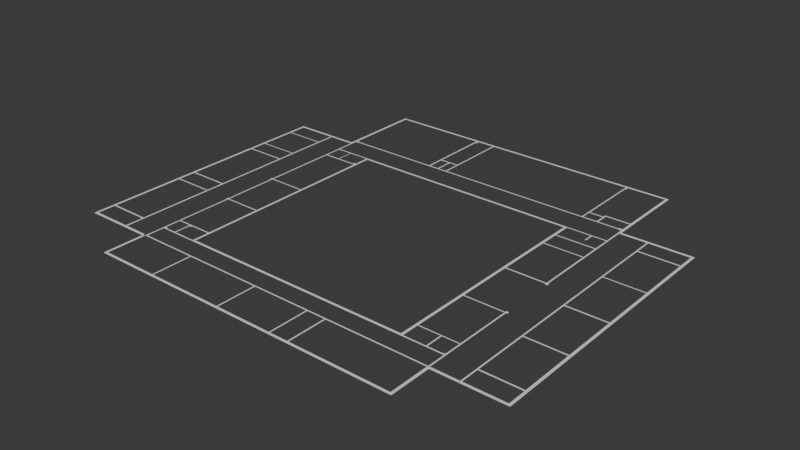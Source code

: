 # Source: school.blend  (saved by Blender 4.2.66; exported with 4.5.12 LTS)
import bpy
from mathutils import Matrix  # noqa: F401  (used for matrix-valued properties, if any)

bpy.ops.wm.read_factory_settings(use_empty=True)
scene = bpy.context.scene
scene.name = 'Scene'

# ---- collections
col_collection = bpy.data.collections.new('Collection'); scene.collection.children.link(col_collection)
col_collection_2 = bpy.data.collections.new('Collection 2'); scene.collection.children.link(col_collection_2)

# ---- world
world_world = bpy.data.worlds.new('World'); scene.world = world_world
world_world.use_nodes = True; world_world.node_tree.nodes.clear()
_N = world_world.node_tree.nodes; _L = world_world.node_tree.links
n0 = _N.new('ShaderNodeOutputWorld'); n0.name = 'World Output'; n0.location = (300, 300)
n1 = _N.new('ShaderNodeBackground'); n1.name = 'Background'; n1.location = (10, 300)
n1.inputs[0].default_value = (0.05088, 0.05088, 0.05088, 1.0)
_L.new(n1.outputs[0], n0.inputs[0])
n0.is_active_output = True
world_world.color = (0.05088, 0.05088, 0.05088)
world_world.sun_shadow_jitter_overblur = 0.0

# ---- meshes
me_plane_003 = bpy.data.meshes.new('Plane.003')
me_plane_003.from_pydata([(-0.7857, 0.8277, 0.0), (0.02945, 0.8277, 0.0), (-0.7857, 1.0, 0.0), (0.02945, 1.0, 0.0), (-0.9975, 0.8227, 0.0), (-1.013, 1.0, 0.0), (-0.7857, 1.328, 0.0), (-1.013, 1.328, 0.0), (0.7605, 0.8277, 0.0), (0.7605, 1.0, 0.0), (6.735, 0.8277, 0.0), (6.735, 1.0, 0.0), (6.896, 0.8277, 0.0), (6.896, 1.0, 0.0), (7.438, 0.8277, 0.0), (7.438, 1.0, 0.0), (8.206, 0.8277, 0.0), (8.206, 1.0, 0.0), (16.94, 0.8277, 0.0), (16.94, 1.0, 0.0), (17.1, 0.8277, 0.0), (17.1, 1.0, 0.0), (17.52, 0.8277, 0.0), (17.52, 1.0, 0.0), (18.3, 0.8277, 0.0), (18.3, 1.0, 0.0), (24.57, 0.8277, 0.0), (24.57, 1.0, 0.0), (24.73, 0.8277, 0.0), (24.73, 1.0, 0.0), (25.3, 0.8277, 0.0), (25.3, 1.0, 0.0), (26.07, 0.8277, 0.0), (26.07, 1.0, 0.0), (27.09, 0.8277, 0.0), (27.09, 1.0, 0.0), (27.27, 0.8277, 0.0), (27.27, 1.0, 0.0), (27.46, 0.8277, 0.0), (27.46, 1.0, 0.0), (28.2, 0.8277, 0.0), (28.2, 1.0, 0.0), (38.92, 0.8277, 0.0), (38.92, 1.0, 0.0), (39.71, 0.8277, 0.0), (39.71, 1.0, 0.0), (40.21, 0.8277, 0.0), (40.21, 1.0, 0.0), (40.63, 0.8277, 0.0), (40.63, 1.0, 0.0), (40.21, 0.6696, 0.0), (40.63, 0.6696, 0.0), (40.21, 0.5383, 0.0), (40.56, 0.5383, 0.0), (40.21, -4.423, 0.0), (40.56, -4.423, 0.0), (40.21, -4.748, 0.0), (40.56, -4.748, 0.0), (39.75, -4.423, 0.0), (39.75, -4.748, 0.0), (37.7, -4.423, 0.0), (37.7, -4.748, 0.0), (37.17, -4.423, 0.0), (37.17, -4.748, 0.0), (35.17, -4.423, 0.0), (35.17, -4.748, 0.0), (34.63, -4.423, 0.0), (34.63, -4.748, 0.0), (32.6, -4.423, 0.0), (32.6, -4.748, 0.0), (32.05, -4.423, 0.0), (32.05, -4.748, 0.0), (30.04, -4.423, 0.0), (30.04, -4.748, 0.0), (29.49, -4.423, 0.0), (29.49, -4.748, 0.0), (27.45, -4.423, 0.0), (27.45, -4.748, 0.0), (27.26, -4.423, 0.0), (27.26, -4.748, 0.0), (27.09, -4.423, 0.0), (27.09, -4.748, 0.0), (26.96, -4.423, 0.0), (26.96, -4.748, 0.0), (24.91, -4.423, 0.0), (24.91, -4.748, 0.0), (24.75, -4.423, 0.0), (24.75, -4.748, 0.0), (24.56, -4.423, 0.0), (24.56, -4.748, 0.0), (24.38, -4.423, 0.0), (24.38, -4.748, 0.0), (22.36, -4.423, 0.0), (22.36, -4.748, 0.0), (21.8, -4.423, 0.0), (21.8, -4.748, 0.0), (19.78, -4.423, 0.0), (19.78, -4.748, 0.0), (19.26, -4.423, 0.0), (19.26, -4.748, 0.0), (17.22, -4.423, 0.0), (17.22, -4.748, 0.0), (17.13, -4.423, 0.0), (17.13, -4.748, 0.0), (16.94, -4.423, 0.0), (16.94, -4.748, 0.0), (16.7, -4.423, 0.0), (16.7, -4.748, 0.0), (14.67, -4.423, 0.0), (14.67, -4.748, 0.0), (14.14, -4.423, 0.0), (14.14, -4.748, 0.0), (12.11, -4.423, 0.0), (12.11, -4.748, 0.0), (11.57, -4.423, 0.0), (11.57, -4.748, 0.0), (9.532, -4.423, 0.0), (9.532, -4.748, 0.0), (9.007, -4.423, 0.0), (9.007, -4.748, 0.0), (6.969, -4.423, 0.0), (6.969, -4.748, 0.0), (6.885, -4.423, 0.0), (6.885, -4.748, 0.0), (6.717, -4.423, 0.0), (6.717, -4.748, 0.0), (6.433, -4.423, 0.0), (6.433, -4.748, 0.0), (4.406, -4.423, 0.0), (4.406, -4.748, 0.0), (3.902, -4.423, 0.0), (3.902, -4.748, 0.0), (1.864, -4.423, 0.0), (1.864, -4.748, 0.0), (1.318, -4.423, 0.0), (1.318, -4.748, 0.0), (-0.6884, -4.423, 0.0), (-0.6884, -4.748, 0.0), (-0.9825, -4.423, 0.0), (-0.9825, -4.748, 0.0), (-1.298, -4.423, 0.0), (-1.298, -4.748, 0.0), (-0.9825, 0.6505, 0.0), (-1.298, 0.6505, 0.0), (-0.9825, 0.6505, 0.0), (-1.298, 0.6505, 0.0), (-0.9825, 0.8227, 0.0), (-1.298, 0.6505, 0.0), (-0.9975, 1.0, 0.0), (-1.298, 1.0, 0.0), (-1.392, 0.6505, 0.0), (-1.392, 1.0, 0.0), (-4.412, 0.6505, 0.0), (-4.412, 1.0, 0.0), (-4.544, 0.6505, 0.0), (-4.544, 1.0, 0.0), (-4.754, 0.6505, 0.0), (-4.754, 1.0, 0.0), (-9.979, 0.6505, 0.0), (-9.979, 1.0, 0.0), (-10.29, 0.6505, 0.0), (-10.29, 1.0, 0.0), (-9.979, 1.07, 0.0), (-10.29, 1.07, 0.0), (-9.979, 3.057, 0.0), (-10.29, 3.057, 0.0), (-9.979, 3.381, 0.0), (-10.29, 3.381, 0.0), (-9.979, 3.538, 0.0), (-10.29, 3.538, 0.0), (-9.979, 3.6, 0.0), (-10.29, 3.6, 0.0), (-9.979, 3.6, 0.0), (-10.29, 3.6, 0.0), (-9.979, 5.604, 0.0), (-10.29, 5.604, 0.0), (-9.979, 5.604, 0.0), (-10.29, 5.604, 0.0), (-9.979, 6.098, 0.0), (-10.29, 6.098, 0.0), (-9.979, 8.115, 0.0), (-10.29, 8.115, 0.0), (-9.979, 8.619, 0.0), (-10.29, 8.619, 0.0), (-9.979, 10.65, 0.0), (-10.29, 10.65, 0.0), (-9.979, 11.13, 0.0), (-10.29, 11.13, 0.0), (-9.979, 13.16, 0.0), (-10.29, 13.16, 0.0), (-9.979, 13.38, 0.0), (-10.29, 13.38, 0.0), (-9.979, 13.54, 0.0), (-10.29, 13.54, 0.0), (-9.979, 13.67, 0.0), (-10.29, 13.67, 0.0), (-9.979, 15.69, 0.0), (-10.29, 15.69, 0.0), (-9.979, 15.88, 0.0), (-10.29, 15.88, 0.0), (-9.979, 16.07, 0.0), (-10.29, 16.07, 0.0), (-9.979, 16.19, 0.0), (-10.29, 16.19, 0.0), (-9.979, 18.21, 0.0), (-10.29, 18.21, 0.0), (-9.979, 18.68, 0.0), (-10.29, 18.68, 0.0), (-9.979, 20.72, 0.0), (-10.29, 20.72, 0.0), (-9.979, 21.2, 0.0), (-10.29, 21.2, 0.0), (-9.979, 23.23, 0.0), (-10.29, 23.23, 0.0), (-9.979, 23.74, 0.0), (-10.29, 23.74, 0.0), (-9.979, 25.75, 0.0), (-10.29, 25.75, 0.0), (-9.979, 25.95, 0.0), (-10.29, 25.95, 0.0), (-9.979, 26.13, 0.0), (-10.29, 26.13, 0.0), (-9.979, 26.27, 0.0), (-10.29, 26.27, 0.0), (-9.979, 28.27, 0.0), (-10.29, 28.27, 0.0), (-9.979, 28.39, 0.0), (-10.29, 28.39, 0.0), (-9.979, 28.53, 0.0), (-10.29, 28.53, 0.0), (-9.979, 28.78, 0.0), (-10.29, 28.78, 0.0), (-9.979, 30.79, 0.0), (-10.29, 30.79, 0.0), (-9.979, 31.28, 0.0), (-10.29, 31.28, 0.0), (-9.979, 33.29, 0.0), (-10.29, 33.29, 0.0), (-9.979, 33.39, 0.0), (-10.29, 33.39, 0.0), (-9.979, 33.53, 0.0), (-10.29, 33.53, 0.0), (-9.979, 33.82, 0.0), (-10.29, 33.82, 0.0), (-9.979, 35.84, 0.0), (-10.29, 35.84, 0.0), (-9.979, 35.94, 0.0), (-10.29, 35.94, 0.0), (-9.979, 36.26, 0.0), (-10.29, 36.26, 0.0), (-4.746, 35.94, 0.0), (-4.746, 36.26, 0.0), (-4.534, 35.94, 0.0), (-4.534, 36.26, 0.0), (-4.247, 35.94, 0.0), (-4.247, 36.26, 0.0), (-1.237, 35.94, 0.0), (-1.237, 36.26, 0.0), (-0.9972, 35.94, 0.0), (-1.146, 36.26, 0.0), (-0.8204, 35.94, 0.0), (-0.8204, 36.26, 0.0), (-1.146, 36.75, 0.0), (-0.8204, 36.75, 0.0), (-1.146, 37.08, 0.0), (-0.8204, 37.08, 0.0), (-1.146, 47.43, 0.0), (-0.8204, 47.43, 0.0), (-1.146, 47.74, 0.0), (-0.8204, 47.74, 0.0), (-0.4927, 47.43, 0.0), (-0.4927, 47.74, 0.0), (1.499, 47.43, 0.0), (1.499, 47.74, 0.0), (2.003, 47.43, 0.0), (2.003, 47.74, 0.0), (4.045, 47.43, 0.0), (4.045, 47.74, 0.0), (4.373, 47.43, 0.0), (4.373, 47.74, 0.0), (4.625, 47.43, 0.0), (4.625, 47.74, 0.0), (6.641, 47.43, 0.0), (6.641, 47.74, 0.0), (7.158, 47.43, 0.0), (7.158, 47.74, 0.0), (9.188, 47.43, 0.0), (9.188, 47.74, 0.0), (9.73, 47.43, 0.0), (9.73, 47.74, 0.0), (11.72, 47.43, 0.0), (11.72, 47.74, 0.0), (12.09, 47.43, 0.0), (12.09, 47.74, 0.0), (12.31, 47.43, 0.0), (12.31, 47.74, 0.0), (14.29, 47.43, 0.0), (14.29, 47.74, 0.0), (14.82, 47.43, 0.0), (14.82, 47.74, 0.0), (16.89, 47.43, 0.0), (16.89, 47.74, 0.0), (17.41, 47.43, 0.0), (17.41, 47.74, 0.0), (19.42, 47.43, 0.0), (19.42, 47.74, 0.0), (19.75, 47.43, 0.0), (19.75, 47.74, 0.0), (19.96, 47.43, 0.0), (19.96, 47.74, 0.0), (22.03, 47.43, 0.0), (22.03, 47.74, 0.0), (22.54, 47.43, 0.0), (22.54, 47.74, 0.0), (24.53, 47.43, 0.0), (24.53, 47.74, 0.0), (24.87, 47.43, 0.0), (24.87, 47.74, 0.0), (25.08, 47.43, 0.0), (25.08, 47.74, 0.0), (27.13, 47.43, 0.0), (27.13, 47.74, 0.0), (27.65, 47.43, 0.0), (27.65, 47.74, 0.0), (29.67, 47.43, 0.0), (29.67, 47.74, 0.0), (29.98, 47.43, 0.0), (29.98, 47.74, 0.0), (30.22, 47.43, 0.0), (30.22, 47.74, 0.0), (32.24, 47.43, 0.0), (32.24, 47.74, 0.0), (32.79, 47.43, 0.0), (32.79, 47.74, 0.0), (34.81, 47.43, 0.0), (34.81, 47.74, 0.0), (35.34, 47.43, 0.0), (35.34, 47.74, 0.0), (37.34, 47.43, 0.0), (37.34, 47.74, 0.0), (37.92, 47.43, 0.0), (37.92, 47.74, 0.0), (39.9, 47.43, 0.0), (39.9, 47.74, 0.0), (40.22, 47.43, 0.0), (40.22, 47.74, 0.0), (40.56, 47.43, 0.0), (40.56, 47.74, 0.0), (40.22, 42.3, 0.0), (40.56, 42.3, 0.0), (40.22, 41.96, 0.0), (40.56, 41.96, 0.0), (40.22, 38.97, 0.0), (40.56, 38.97, 0.0), (40.22, 38.81, 0.0), (40.56, 38.81, 0.0), (40.22, 37.14, 0.0), (40.56, 37.14, 0.0), (40.22, 36.76, 0.0), (40.56, 36.76, 0.0), (40.22, 36.27, 0.0), (40.56, 36.27, 0.0), (40.22, 35.93, 0.0), (40.56, 35.93, 0.0), (40.66, 36.27, 0.0), (40.66, 35.93, 0.0), (43.64, 36.27, 0.0), (43.64, 35.93, 0.0), (43.98, 36.27, 0.0), (43.98, 35.93, 0.0), (44.16, 36.27, 0.0), (44.16, 35.93, 0.0), (49.4, 36.27, 0.0), (49.4, 35.93, 0.0), (49.74, 36.27, 0.0), (49.74, 35.93, 0.0), (49.4, 35.86, 0.0), (49.74, 35.86, 0.0), (49.4, 33.84, 0.0), (49.74, 33.84, 0.0), (49.4, 33.59, 0.0), (49.74, 33.59, 0.0), (49.4, 33.39, 0.0), (49.74, 33.39, 0.0), (49.4, 33.33, 0.0), (49.74, 33.33, 0.0), (49.4, 31.33, 0.0), (49.74, 31.33, 0.0), (49.4, 30.82, 0.0), (49.74, 30.82, 0.0), (49.4, 28.78, 0.0), (49.74, 28.78, 0.0), (49.4, 28.32, 0.0), (49.74, 28.32, 0.0), (49.4, 26.28, 0.0), (49.74, 26.28, 0.0), (49.4, 26.08, 0.0), (49.74, 26.08, 0.0), (49.4, 25.93, 0.0), (49.74, 25.93, 0.0), (49.4, 25.8, 0.0), (49.74, 25.8, 0.0), (49.4, 23.77, 0.0), (49.74, 23.77, 0.0), (49.4, 23.27, 0.0), (49.74, 23.27, 0.0), (49.4, 21.25, 0.0), (49.74, 21.25, 0.0), (49.4, 20.76, 0.0), (49.74, 20.76, 0.0), (49.4, 18.73, 0.0), (49.74, 18.73, 0.0), (49.4, 18.5, 0.0), (49.74, 18.5, 0.0), (49.4, 18.31, 0.0), (49.74, 18.31, 0.0), (49.4, 18.22, 0.0), (49.74, 18.22, 0.0), (49.4, 16.21, 0.0), (49.74, 16.21, 0.0), (49.4, 15.72, 0.0), (49.74, 15.72, 0.0), (49.4, 13.71, 0.0), (49.74, 13.71, 0.0), (49.4, 13.16, 0.0), (49.74, 13.16, 0.0), (49.4, 11.07, 0.0), (49.74, 11.07, 0.0), (49.4, 10.99, 0.0), (49.74, 10.99, 0.0), (49.4, 10.81, 0.0), (49.74, 10.81, 0.0), (49.4, 10.67, 0.0), (49.74, 10.67, 0.0), (49.4, 8.662, 0.0), (49.74, 8.662, 0.0), (49.4, 8.192, 0.0), (49.74, 8.192, 0.0), (49.4, 6.09, 0.0), (49.74, 6.09, 0.0), (49.4, 5.651, 0.0), (49.74, 5.651, 0.0), (49.4, 3.613, 0.0), (49.74, 3.613, 0.0), (49.4, 3.424, 0.0), (49.74, 3.424, 0.0), (49.4, 3.142, 0.0), (49.74, 3.142, 0.0), (49.4, 1.103, 0.0), (49.74, 1.103, 0.0), (49.4, 1.0, 0.0), (49.74, 1.0, 0.0), (49.4, 0.6643, 0.0), (49.74, 0.6643, 0.0), (44.16, 1.0, 0.0), (44.16, 0.6643, 0.0), (43.98, 1.0, 0.0), (43.98, 0.6643, 0.0), (43.65, 1.0, 0.0), (43.65, 0.6643, 0.0), (40.63, 1.0, 0.0), (40.63, 0.6643, 0.0), (-4.544, 1.333, 0.0), (-4.754, 1.333, 0.0), (-4.544, 2.996, 0.0), (-4.754, 2.996, 0.0), (-4.544, 3.381, 0.0), (-4.754, 3.381, 0.0), (-4.544, 3.6, 0.0), (-4.754, 3.6, 0.0), (-4.544, 12.03, 0.0), (-4.754, 12.03, 0.0), (-4.544, 12.8, 0.0), (-4.754, 12.8, 0.0), (-4.544, 13.38, 0.0), (-4.754, 13.38, 0.0), (-4.544, 13.54, 0.0), (-4.754, 13.54, 0.0), (-4.544, 14.34, 0.0), (-4.754, 14.34, 0.0), (-4.544, 15.1, 0.0), (-4.754, 15.1, 0.0), (-4.544, 15.88, 0.0), (-4.754, 15.88, 0.0), (-4.544, 16.07, 0.0), (-4.754, 16.07, 0.0), (-4.544, 24.9, 0.0), (-4.754, 24.9, 0.0), (-4.544, 25.68, 0.0), (-4.754, 25.68, 0.0), (-4.544, 25.95, 0.0), (-4.754, 25.95, 0.0), (-4.544, 26.13, 0.0), (-4.754, 26.13, 0.0), (-4.544, 26.32, 0.0), (-4.754, 26.32, 0.0), (-4.544, 27.07, 0.0), (-4.754, 27.07, 0.0), (-4.544, 27.28, 0.0), (-4.754, 27.28, 0.0), (-4.544, 27.41, 0.0), (-4.754, 27.41, 0.0), (-4.544, 27.5, 0.0), (-4.754, 27.5, 0.0), (-4.544, 28.26, 0.0), (-4.754, 28.26, 0.0), (-4.544, 28.39, 0.0), (-4.754, 28.39, 0.0), (-4.544, 28.53, 0.0), (-4.754, 28.53, 0.0), (-4.544, 32.22, 0.0), (-4.754, 32.22, 0.0), (-4.544, 32.97, 0.0), (-4.754, 32.97, 0.0), (-4.544, 33.39, 0.0), (-4.754, 33.39, 0.0), (-4.544, 33.53, 0.0), (-4.754, 33.53, 0.0), (-4.544, 33.9, 0.0), (-4.754, 33.9, 0.0), (-4.544, 35.59, 0.0), (-4.754, 35.59, 0.0), (-4.544, 35.94, 0.0), (-4.754, 35.94, 0.0), (-9.979, 3.381, 0.0), (-9.979, 3.6, 0.0), (-5.094, 13.38, 0.0), (-5.094, 13.54, 0.0), (-5.85, 13.38, 0.0), (-5.85, 13.54, 0.0), (-9.979, 13.38, 0.0), (-9.979, 13.54, 0.0), (-9.979, 15.88, 0.0), (-9.979, 16.07, 0.0), (-5.535, 25.95, 0.0), (-5.535, 26.13, 0.0), (-9.979, 25.95, 0.0), (-9.979, 26.13, 0.0), (-4.754, 27.28, 0.0), (-4.754, 27.41, 0.0), (-9.979, 28.39, 0.0), (-9.979, 28.53, 0.0), (-4.754, 33.39, 0.0), (-4.754, 33.53, 0.0), (44.16, 1.327, 0.0), (43.98, 1.327, 0.0), (44.16, 2.978, 0.0), (43.98, 2.978, 0.0), (44.16, 3.424, 0.0), (43.98, 3.424, 0.0), (44.16, 3.613, 0.0), (43.98, 3.613, 0.0), (44.16, 4.103, 0.0), (43.98, 4.103, 0.0), (44.16, 4.847, 0.0), (43.98, 4.847, 0.0), (44.16, 10.81, 0.0), (43.98, 10.81, 0.0), (44.16, 10.99, 0.0), (43.98, 10.99, 0.0), (44.16, 11.42, 0.0), (43.98, 11.42, 0.0), (44.16, 12.2, 0.0), (43.98, 12.2, 0.0), (44.16, 18.31, 0.0), (43.98, 18.31, 0.0), (44.16, 18.5, 0.0), (43.98, 18.5, 0.0), (44.16, 19.19, 0.0), (43.98, 19.19, 0.0), (44.16, 19.97, 0.0), (43.98, 19.97, 0.0), (44.16, 25.93, 0.0), (43.98, 25.93, 0.0), (44.16, 26.08, 0.0), (43.98, 26.08, 0.0), (44.16, 26.57, 0.0), (43.98, 26.57, 0.0), (44.16, 27.3, 0.0), (43.98, 27.3, 0.0), (44.16, 33.39, 0.0), (43.98, 33.39, 0.0), (44.16, 33.59, 0.0), (43.98, 33.59, 0.0), (44.16, 33.88, 0.0), (43.98, 33.88, 0.0), (44.16, 35.57, 0.0), (43.98, 35.57, 0.0), (44.16, 35.93, 0.0), (43.98, 35.93, 0.0), (-0.9972, 35.28, 0.0), (-0.8204, 35.28, 0.0), (-0.9972, 33.91, 0.0), (-0.8204, 33.91, 0.0), (-0.9972, 33.54, 0.0), (-0.8204, 33.54, 0.0), (-0.9972, 33.25, 0.0), (-0.8204, 33.25, 0.0), (-0.9972, 33.09, 0.0), (-0.8204, 33.09, 0.0), (-0.9972, 32.34, 0.0), (-0.8204, 32.34, 0.0), (-0.9972, 32.13, 0.0), (-0.8204, 32.13, 0.0), (-0.9972, 31.36, 0.0), (-0.8204, 31.36, 0.0), (-0.9972, 31.09, 0.0), (-0.8204, 31.09, 0.0), (-0.9972, 30.91, 0.0), (-0.8204, 30.91, 0.0), (-0.9972, 22.29, 0.0), (-0.8204, 22.29, 0.0), (-0.9972, 21.56, 0.0), (-0.8204, 21.56, 0.0), (-0.9972, 21.07, 0.0), (-0.8204, 21.07, 0.0), (-0.9972, 20.91, 0.0), (-0.8204, 20.91, 0.0), (-0.9972, 20.75, 0.0), (-0.8204, 20.75, 0.0), (-0.9972, 14.65, 0.0), (-0.8204, 14.65, 0.0), (-0.9972, 13.89, 0.0), (-0.8204, 13.89, 0.0), (-0.9972, 13.67, 0.0), (-0.8204, 13.67, 0.0), (-0.9972, 13.53, 0.0), (-0.8204, 13.53, 0.0), (-0.9972, 13.37, 0.0), (-0.8204, 13.37, 0.0), (-0.9972, 7.299, 0.0), (-0.8204, 7.299, 0.0), (-0.9972, 6.518, 0.0), (-0.8204, 6.518, 0.0), (-0.9972, 5.951, 0.0), (-0.8204, 5.951, 0.0), (-0.9972, 5.787, 0.0), (-0.8204, 5.787, 0.0), (-0.9972, 5.61, 0.0), (-0.8204, 5.61, 0.0), (-0.9972, 4.854, 0.0), (-0.8204, 4.854, 0.0), (-0.9972, 4.501, 0.0), (-0.8204, 4.501, 0.0), (-0.9972, 3.732, 0.0), (-0.8204, 3.732, 0.0), (-0.9972, 3.342, 0.0), (-0.8204, 3.342, 0.0), (-0.9972, 3.014, 0.0), (-0.8204, 3.014, 0.0), (-0.9972, 1.328, 0.0), (-0.8204, 1.328, 0.0), (-0.6964, 33.54, 0.0), (-0.6964, 33.25, 0.0), (-0.6526, 33.54, 0.0), (-0.6526, 33.38, 0.0), (1.177, 33.54, 0.0), (1.177, 33.38, 0.0), (1.264, 33.54, 0.0), (1.264, 33.38, 0.0), (3.882, 33.54, 0.0), (3.882, 33.38, 0.0), (4.057, 33.54, 0.0), (4.057, 33.24, 0.0), (4.345, 33.54, 0.0), (4.345, 33.24, 0.0), (4.459, 33.54, 0.0), (4.459, 33.24, 0.0), (6.456, 33.54, 0.0), (6.456, 33.24, 0.0), (6.985, 33.54, 0.0), (6.985, 33.24, 0.0), (9.027, 33.54, 0.0), (9.027, 33.24, 0.0), (9.587, 33.54, 0.0), (9.587, 33.24, 0.0), (11.6, 33.54, 0.0), (11.6, 33.24, 0.0), (12.14, 33.54, 0.0), (12.14, 33.24, 0.0), (14.15, 33.54, 0.0), (14.15, 33.24, 0.0), (14.71, 33.54, 0.0), (14.71, 33.24, 0.0), (16.69, 33.54, 0.0), (16.69, 33.24, 0.0), (17.27, 33.54, 0.0), (17.27, 33.24, 0.0), (19.29, 33.54, 0.0), (19.29, 33.24, 0.0), (19.81, 33.54, 0.0), (19.81, 33.24, 0.0), (21.81, 33.54, 0.0), (21.81, 33.24, 0.0), (22.41, 33.54, 0.0), (22.41, 33.24, 0.0), (24.41, 33.54, 0.0), (24.41, 33.24, 0.0), (24.9, 33.54, 0.0), (24.9, 33.24, 0.0), (26.97, 33.54, 0.0), (26.97, 33.24, 0.0), (27.51, 33.54, 0.0), (27.51, 33.24, 0.0), (29.52, 33.54, 0.0), (29.52, 33.24, 0.0), (30.1, 33.54, 0.0), (30.1, 33.24, 0.0), (32.03, 33.54, 0.0), (32.03, 33.24, 0.0), (32.63, 33.54, 0.0), (32.63, 33.24, 0.0), (34.64, 33.54, 0.0), (34.64, 33.24, 0.0), (34.7, 33.54, 0.0), (34.7, 33.24, 0.0), (35.03, 33.54, 0.0), (35.03, 33.24, 0.0), (34.7, 32.32, 0.0), (35.03, 32.32, 0.0), (34.7, 31.29, 0.0), (35.03, 31.29, 0.0), (34.7, 31.09, 0.0), (35.03, 31.09, 0.0), (34.7, 30.92, 0.0), (35.03, 30.92, 0.0), (34.7, 30.8, 0.0), (35.03, 30.8, 0.0), (34.7, 28.78, 0.0), (35.03, 28.78, 0.0), (34.7, 28.52, 0.0), (35.03, 28.52, 0.0), (34.7, 28.37, 0.0), (35.03, 28.37, 0.0), (34.7, 28.29, 0.0), (35.03, 28.29, 0.0), (34.7, 26.27, 0.0), (35.03, 26.27, 0.0), (34.7, 25.77, 0.0), (35.03, 25.77, 0.0), (34.7, 23.74, 0.0), (35.03, 23.74, 0.0), (34.7, 23.21, 0.0), (35.03, 23.21, 0.0), (34.7, 21.23, 0.0), (35.03, 21.23, 0.0), (34.7, 21.1, 0.0), (35.03, 21.1, 0.0), (34.7, 20.91, 0.0), (35.03, 20.91, 0.0), (34.7, 20.76, 0.0), (35.03, 20.76, 0.0), (34.7, 18.69, 0.0), (35.03, 18.69, 0.0), (34.7, 18.19, 0.0), (35.03, 18.19, 0.0), (34.7, 16.21, 0.0), (35.03, 16.21, 0.0), (34.7, 15.61, 0.0), (35.03, 15.61, 0.0), (34.7, 13.7, 0.0), (35.03, 13.7, 0.0), (34.7, 13.51, 0.0), (35.03, 13.51, 0.0), (34.7, 13.36, 0.0), (35.03, 13.36, 0.0), (34.7, 13.2, 0.0), (35.03, 13.2, 0.0), (34.7, 11.1, 0.0), (35.03, 11.1, 0.0), (34.7, 10.65, 0.0), (35.03, 10.65, 0.0), (34.7, 8.641, 0.0), (35.03, 8.641, 0.0), (34.7, 8.171, 0.0), (35.03, 8.171, 0.0), (34.7, 6.106, 0.0), (35.03, 6.106, 0.0), (34.7, 5.975, 0.0), (35.03, 5.975, 0.0), (34.7, 5.844, 0.0), (35.03, 5.844, 0.0), (34.7, 5.661, 0.0), (35.03, 5.661, 0.0), (34.7, 4.59, 0.0), (35.03, 4.59, 0.0), (34.7, 3.685, 0.0), (35.03, 3.685, 0.0), (34.7, 3.374, 0.0), (35.03, 3.374, 0.0), (34.63, 3.685, 0.0), (34.63, 3.374, 0.0), (32.63, 3.685, 0.0), (32.63, 3.374, 0.0), (32.03, 3.685, 0.0), (32.03, 3.374, 0.0), (30.1, 3.685, 0.0), (30.1, 3.374, 0.0), (29.52, 3.685, 0.0), (29.52, 3.374, 0.0), (27.51, 3.685, 0.0), (27.51, 3.374, 0.0), (26.97, 3.685, 0.0), (26.97, 3.374, 0.0), (24.9, 3.685, 0.0), (24.9, 3.374, 0.0), (24.41, 3.685, 0.0), (24.41, 3.374, 0.0), (22.41, 3.685, 0.0), (22.41, 3.374, 0.0), (21.81, 3.685, 0.0), (21.81, 3.374, 0.0), (19.81, 3.685, 0.0), (19.81, 3.374, 0.0), (19.29, 3.685, 0.0), (19.29, 3.374, 0.0), (17.27, 3.685, 0.0), (17.27, 3.374, 0.0), (16.69, 3.685, 0.0), (16.69, 3.374, 0.0), (14.71, 3.685, 0.0), (14.71, 3.374, 0.0), (14.15, 3.685, 0.0), (14.15, 3.374, 0.0), (12.14, 3.685, 0.0), (12.14, 3.374, 0.0), (12.14, 3.685, 0.0), (12.14, 3.374, 0.0), (11.6, 3.685, 0.0), (11.6, 3.374, 0.0), (9.587, 3.685, 0.0), (9.587, 3.374, 0.0), (9.027, 3.685, 0.0), (9.027, 3.374, 0.0), (6.985, 3.685, 0.0), (6.985, 3.374, 0.0), (6.456, 3.685, 0.0), (6.456, 3.374, 0.0), (4.459, 3.685, 0.0), (4.459, 3.374, 0.0), (4.345, 3.685, 0.0), (4.345, 3.374, 0.0), (4.057, 3.685, 0.0), (4.057, 3.374, 0.0), (4.019, 3.374, 0.0), (4.019, 3.549, 0.0), (1.094, 3.549, 0.0), (1.094, 3.374, 0.0), (0.9041, 3.549, 0.0), (0.9041, 3.374, 0.0), (-0.4818, 3.549, 0.0), (-0.4818, 3.374, 0.0), (-0.5037, 3.709, 0.0), (-0.5037, 3.374, 0.0), (-0.8204, 3.709, 0.0), (-0.8204, 3.374, 0.0), (4.345, 4.59, 0.0), (4.057, 4.59, 0.0), (4.345, 5.661, 0.0), (4.057, 5.661, 0.0), (4.345, 5.844, 0.0), (4.057, 5.844, 0.0), (4.345, 5.975, 0.0), (4.057, 5.975, 0.0), (4.345, 6.106, 0.0), (4.057, 6.106, 0.0), (4.345, 8.171, 0.0), (4.057, 8.171, 0.0), (4.345, 8.641, 0.0), (4.057, 8.641, 0.0), (4.345, 10.65, 0.0), (4.057, 10.65, 0.0), (4.345, 11.1, 0.0), (4.057, 11.1, 0.0), (4.345, 13.2, 0.0), (4.057, 13.2, 0.0), (4.345, 13.36, 0.0), (4.057, 13.36, 0.0), (4.345, 13.51, 0.0), (4.057, 13.51, 0.0), (4.345, 13.7, 0.0), (4.057, 13.7, 0.0), (4.345, 15.61, 0.0), (4.057, 15.61, 0.0), (4.345, 16.21, 0.0), (4.057, 16.21, 0.0), (4.345, 18.19, 0.0), (4.057, 18.19, 0.0), (4.345, 18.69, 0.0), (4.057, 18.69, 0.0), (4.345, 18.69, 0.0), (4.057, 18.69, 0.0), (4.345, 20.76, 0.0), (4.057, 20.76, 0.0), (4.345, 20.91, 0.0), (4.057, 20.91, 0.0), (4.345, 21.1, 0.0), (4.057, 21.1, 0.0), (4.345, 21.23, 0.0), (4.057, 21.23, 0.0), (4.345, 23.21, 0.0), (4.057, 23.21, 0.0), (4.345, 23.74, 0.0), (4.057, 23.74, 0.0), (4.345, 25.77, 0.0), (4.057, 25.77, 0.0), (4.345, 26.27, 0.0), (4.057, 26.27, 0.0), (4.345, 28.29, 0.0), (4.057, 28.29, 0.0), (4.345, 28.37, 0.0), (4.057, 28.37, 0.0), (4.345, 28.52, 0.0), (4.057, 28.52, 0.0), (4.345, 28.78, 0.0), (4.057, 28.78, 0.0), (4.345, 30.8, 0.0), (4.057, 30.8, 0.0), (4.345, 30.92, 0.0), (4.057, 30.92, 0.0), (4.345, 31.09, 0.0), (4.057, 31.09, 0.0), (4.345, 31.29, 0.0), (4.057, 31.29, 0.0), (4.345, 32.32, 0.0), (4.057, 32.32, 0.0), (4.345, 33.24, 0.0), (4.057, 33.24, 0.0), (6.885, 0.8277, 0.0), (6.717, 0.8277, 0.0), (16.94, -4.423, 0.0), (17.1, -4.423, 0.0), (24.57, -4.423, 0.0), (24.73, -4.423, 0.0), (27.09, -4.423, 0.0), (27.27, -4.423, 0.0), (-0.654, 36.75, 0.0), (-0.654, 37.08, 0.0), (-0.3494, 36.75, 0.0), (-1.146, 13.67, 0.0), (-1.146, 13.53, 0.0), (-1.146, 13.37, 0.0), (4.057, 13.53, 0.0), (4.057, 13.37, 0.0), (0.9022, 5.951, 0.0), (0.9022, 5.787, 0.0), (1.06, 5.951, 0.0), (1.06, 5.787, 0.0), (1.385, 5.951, 0.0), (1.385, 5.787, 0.0), (0.9022, 5.608, 0.0), (1.06, 5.608, 0.0), (1.385, 5.608, 0.0), (0.9022, 5.472, 0.0), (1.06, 5.472, 0.0), (0.9022, 4.737, 0.0), (1.06, 4.737, 0.0), (0.9022, 3.549, 0.0), (1.06, 3.549, 0.0), (4.057, 5.951, 0.0), (4.057, 5.787, 0.0), (-1.136, 21.07, 0.0), (-1.136, 20.91, 0.0), (-1.136, 20.75, 0.0), (4.057, 21.07, 0.0), (4.057, 20.91, 0.0), (1.177, 31.09, 0.0), (1.264, 31.09, 0.0), (1.177, 30.91, 0.0), (1.264, 30.91, 0.0), (1.177, 31.09, 0.0), (1.177, 30.91, 0.0), (3.733, 31.09, 0.0), (3.733, 30.91, 0.0), (3.733, 30.92, 0.0), (3.733, 31.09, 0.0), (3.733, 31.29, 0.0), (37.92, 5.975, 0.0), (37.92, 5.844, 0.0), (38.08, 5.975, 0.0), (38.08, 5.844, 0.0), (39.61, 5.975, 0.0), (39.61, 5.844, 0.0), (39.71, 5.975, 0.0), (39.71, 5.844, 0.0), (40.24, 5.975, 0.0), (40.24, 5.844, 0.0), (40.42, 5.975, 0.0), (40.42, 5.844, 0.0), (40.24, 5.561, 0.0), (40.42, 5.561, 0.0), (40.24, 4.836, 0.0), (40.42, 4.836, 0.0), (40.24, 4.626, 0.0), (40.42, 4.626, 0.0), (40.24, 4.416, 0.0), (40.42, 4.416, 0.0), (40.24, 3.691, 0.0), (40.42, 3.691, 0.0), (40.24, 11.95, 0.0), (40.42, 11.95, 0.0), (40.24, 12.69, 0.0), (40.42, 12.69, 0.0), (40.24, 13.34, 0.0), (40.42, 13.34, 0.0), (40.24, 13.51, 0.0), (40.42, 13.51, 0.0), (40.24, 13.7, 0.0), (40.42, 13.7, 0.0), (40.58, 13.34, 0.0), (40.58, 13.51, 0.0), (40.58, 13.7, 0.0), (40.24, 13.51, 0.0), (40.24, 13.36, 0.0), (40.24, 21.1, 0.0), (40.24, 20.91, 0.0), (40.43, 21.1, 0.0), (40.43, 20.91, 0.0), (40.24, 26.86, 0.0), (40.43, 26.86, 0.0), (40.24, 27.61, 0.0), (40.43, 27.61, 0.0), (40.24, 28.37, 0.0), (40.43, 28.37, 0.0), (40.24, 28.52, 0.0), (40.43, 28.52, 0.0), (40.24, 28.72, 0.0), (40.43, 28.72, 0.0), (40.24, 29.41, 0.0), (40.43, 29.41, 0.0), (40.24, 29.59, 0.0), (40.43, 29.59, 0.0), (40.24, 29.81, 0.0), (40.43, 29.81, 0.0), (40.24, 29.92, 0.0), (40.43, 29.92, 0.0), (40.24, 30.67, 0.0), (40.43, 30.67, 0.0), (40.24, 30.92, 0.0), (40.43, 30.92, 0.0), (40.24, 31.09, 0.0), (40.43, 31.09, 0.0), (40.24, 31.29, 0.0), (40.43, 31.29, 0.0), (40.24, 32.01, 0.0), (40.43, 32.01, 0.0), (40.24, 32.37, 0.0), (40.43, 32.37, 0.0), (40.24, 33.15, 0.0), (40.43, 33.15, 0.0), (40.24, 33.24, 0.0), (40.43, 33.24, 0.0), (40.24, 33.54, 0.0), (40.43, 33.54, 0.0), (40.24, 33.89, 0.0), (40.43, 33.89, 0.0), (40.24, 35.56, 0.0), (40.43, 35.56, 0.0), (40.24, 35.93, 0.0), (40.43, 35.93, 0.0), (35.07, 33.54, 0.0), (35.07, 33.38, 0.0), (38.2, 33.54, 0.0), (38.2, 33.38, 0.0), (38.38, 33.54, 0.0), (38.38, 33.38, 0.0), (40.24, 33.54, 0.0), (40.24, 33.38, 0.0), (38.2, 31.09, 0.0), (38.2, 30.92, 0.0), (38.41, 31.09, 0.0), (38.41, 30.92, 0.0), (40.24, 31.09, 0.0), (40.24, 30.92, 0.0), (38.2, 30.92, 0.0), (38.41, 30.92, 0.0), (38.2, 32.07, 0.0), (38.38, 32.07, 0.0), (-0.3494, 37.08, 0.0), (-0.8204, 36.84, 0.0), (-0.8204, 37.02, 0.0), (-1.146, 37.02, 0.0), (-1.146, 36.84, 0.0), (-0.654, 36.84, 0.0), (-0.654, 37.02, 0.0), (-0.3494, 36.84, 0.0), (-0.3494, 37.02, 0.0), (11.75, 36.84, 0.0), (11.75, 37.02, 0.0), (13.46, 36.84, 0.0), (13.46, 37.02, 0.0), (14.22, 36.84, 0.0), (14.22, 37.02, 0.0), (14.47, 36.84, 0.0), (14.47, 37.02, 0.0), (14.63, 36.84, 0.0), (14.63, 37.02, 0.0), (34.8, 36.84, 0.0), (34.8, 37.02, 0.0), (35.14, 36.84, 0.0), (35.14, 37.02, 0.0), (36.03, 36.84, 0.0), (36.03, 37.02, 0.0), (36.83, 36.84, 0.0), (36.83, 37.02, 0.0), (37.03, 36.84, 0.0), (37.03, 37.02, 0.0), (38.65, 36.84, 0.0), (38.65, 37.02, 0.0), (39.41, 36.84, 0.0), (39.41, 37.02, 0.0), (39.76, 36.84, 0.0), (39.76, 37.02, 0.0), (39.76, 37.14, 0.0), (39.76, 36.76, 0.0), (35.08, 47.43, 0.0), (35.08, 47.74, 0.0), (34.81, 46.96, 0.0), (35.08, 46.96, 0.0), (34.81, 46.87, 0.0), (34.98, 46.87, 0.0), (34.81, 42.28, 0.0), (34.98, 42.28, 0.0), (34.81, 42.28, 0.0), (34.98, 42.28, 0.0), (34.81, 41.95, 0.0), (34.98, 41.95, 0.0), (34.81, 38.56, 0.0), (34.98, 38.56, 0.0), (34.81, 38.38, 0.0), (34.98, 38.38, 0.0), (34.81, 37.02, 0.0), (34.98, 37.02, 0.0), (35.21, 38.56, 0.0), (35.21, 38.38, 0.0), (35.92, 38.56, 0.0), (35.92, 38.38, 0.0), (36.83, 38.56, 0.0), (36.83, 38.38, 0.0), (36.83, 38.38, 0.0), (37.03, 38.38, 0.0), (36.83, 38.56, 0.0), (37.03, 38.56, 0.0), (36.83, 38.77, 0.0), (37.03, 38.77, 0.0), (36.83, 38.97, 0.0), (37.03, 38.97, 0.0), (40.22, 38.77, 0.0), (40.22, 38.97, 0.0), (49.4, 10.81, 0.0), (49.4, 10.99, 0.0), (49.4, 18.31, 0.0), (49.4, 18.5, 0.0), (49.4, 25.93, 0.0), (49.4, 26.08, 0.0), (49.4, 33.39, 0.0), (49.4, 33.59, 0.0), (11.72, 46.94, 0.0), (12.09, 46.94, 0.0), (49.4, 3.424, 0.0), (49.4, 3.613, 0.0), (37.92, 5.151, 0.0), (38.08, 5.151, 0.0), (37.92, 4.363, 0.0), (38.08, 4.363, 0.0), (37.92, 3.555, 0.0), (38.08, 3.555, 0.0), (37.92, 3.376, 0.0), (38.08, 3.376, 0.0), (40.07, 3.555, 0.0), (40.07, 3.376, 0.0), (35.03, 3.555, 0.0), (35.03, 3.376, 0.0), (40.24, 3.115, 0.0), (40.42, 3.115, 0.0), (40.24, 1.0, 0.0), (40.42, 1.0, 0.0), (40.11, 3.686, 0.0), (40.11, 3.376, 0.0), (40.24, 3.686, 0.0), (40.24, 3.376, 0.0), (11.72, 46.88, 0.0), (11.93, 46.88, 0.0), (11.72, 39.5, 0.0), (11.93, 39.5, 0.0), (11.72, 39.31, 0.0), (11.93, 39.31, 0.0), (11.72, 37.02, 0.0), (11.93, 37.02, 0.0), (13.16, 39.5, 0.0), (13.16, 39.31, 0.0), (13.34, 39.5, 0.0), (13.34, 39.31, 0.0), (13.47, 39.5, 0.0), (13.47, 39.31, 0.0), (14.2, 39.5, 0.0), (14.2, 39.31, 0.0), (14.44, 39.5, 0.0), (14.44, 39.31, 0.0), (14.62, 39.5, 0.0), (14.62, 39.31, 0.0), (13.16, 38.57, 0.0), (13.34, 38.57, 0.0), (13.16, 37.81, 0.0), (13.34, 37.81, 0.0), (13.16, 37.02, 0.0), (13.34, 37.02, 0.0), (14.44, 37.02, 0.0), (14.62, 37.02, 0.0), (14.44, 47.43, 0.0), (14.62, 47.43, 0.0), (40.24, 28.52, 0.0), (40.24, 28.37, 0.0), (40.24, 20.74, 0.0), (40.43, 20.74, 0.0), (40.57, 21.1, 0.0), (40.57, 20.91, 0.0), (40.57, 20.74, 0.0)], [(142, 4), (4, 148)], [(0, 1, 3, 2), (0, 2, 5, 4), (5, 2, 6, 7), (3, 1, 8, 9), (9, 8, 10, 11), (11, 10, 12, 13), (13, 12, 14, 15), (15, 14, 16, 17), (17, 16, 18, 19), (19, 18, 20, 21), (21, 20, 22, 23), (23, 22, 24, 25), (25, 24, 26, 27), (27, 26, 28, 29), (29, 28, 30, 31), (31, 30, 32, 33), (33, 32, 34, 35), (35, 34, 36, 37), (37, 36, 38, 39), (39, 38, 40, 41), (41, 40, 42, 43), (43, 42, 44, 45), (45, 44, 46, 47), (47, 46, 48, 49), (48, 46, 50, 51), (51, 50, 52, 53), (53, 52, 54, 55), (55, 54, 56, 57), (56, 54, 58, 59), (59, 58, 60, 61), (61, 60, 62, 63), (63, 62, 64, 65), (65, 64, 66, 67), (67, 66, 68, 69), (69, 68, 70, 71), (71, 70, 72, 73), (73, 72, 74, 75), (75, 74, 76, 77), (77, 76, 78, 79), (79, 78, 80, 81), (81, 80, 82, 83), (83, 82, 84, 85), (85, 84, 86, 87), (87, 86, 88, 89), (89, 88, 90, 91), (91, 90, 92, 93), (93, 92, 94, 95), (95, 94, 96, 97), (97, 96, 98, 99), (99, 98, 100, 101), (101, 100, 102, 103), (103, 102, 104, 105), (105, 104, 106, 107), (107, 106, 108, 109), (109, 108, 110, 111), (111, 110, 112, 113), (113, 112, 114, 115), (115, 114, 116, 117), (117, 116, 118, 119), (119, 118, 120, 121), (121, 120, 122, 123), (123, 122, 124, 125), (125, 124, 126, 127), (127, 126, 128, 129), (129, 128, 130, 131), (131, 130, 132, 133), (133, 132, 134, 135), (135, 134, 136, 137), (137, 136, 138, 139), (139, 138, 140, 141), (140, 138, 142, 143), (143, 142, 144, 145), (145, 144, 146, 147), (147, 149, 151, 150), (150, 151, 153, 152), (152, 153, 155, 154), (154, 155, 157, 156), (156, 157, 159, 158), (158, 159, 161, 160), (161, 159, 162, 163), (163, 162, 164, 165), (165, 164, 166, 167), (167, 166, 168, 169), (169, 168, 170, 171), (171, 170, 172, 173), (173, 172, 174, 175), (175, 174, 176, 177), (177, 176, 178, 179), (179, 178, 180, 181), (181, 180, 182, 183), (183, 182, 184, 185), (185, 184, 186, 187), (187, 186, 188, 189), (189, 188, 190, 191), (191, 190, 192, 193), (193, 192, 194, 195), (195, 194, 196, 197), (197, 196, 198, 199), (199, 198, 200, 201), (201, 200, 202, 203), (203, 202, 204, 205), (205, 204, 206, 207), (207, 206, 208, 209), (209, 208, 210, 211), (211, 210, 212, 213), (213, 212, 214, 215), (215, 214, 216, 217), (217, 216, 218, 219), (219, 218, 220, 221), (221, 220, 222, 223), (223, 222, 224, 225), (225, 224, 226, 227), (227, 226, 228, 229), (229, 228, 230, 231), (231, 230, 232, 233), (233, 232, 234, 235), (235, 234, 236, 237), (237, 236, 238, 239), (239, 238, 240, 241), (241, 240, 242, 243), (243, 242, 244, 245), (245, 244, 246, 247), (247, 246, 248, 249), (248, 246, 250, 251), (251, 250, 252, 253), (253, 252, 254, 255), (255, 254, 256, 257), (257, 256, 258, 259), (259, 258, 260, 261), (259, 261, 263, 262), (1081, 1080, 265, 264), (264, 265, 267, 266), (266, 267, 269, 268), (269, 267, 270, 271), (271, 270, 272, 273), (273, 272, 274, 275), (275, 274, 276, 277), (277, 276, 278, 279), (279, 278, 280, 281), (281, 280, 282, 283), (283, 282, 284, 285), (285, 284, 286, 287), (287, 286, 288, 289), (289, 288, 290, 291), (291, 290, 292, 293), (293, 292, 294, 295), (295, 294, 296, 297), (297, 296, 298, 299), (299, 298, 300, 301), (301, 300, 302, 303), (303, 302, 304, 305), (305, 304, 306, 307), (307, 306, 308, 309), (309, 308, 310, 311), (311, 310, 312, 313), (313, 312, 314, 315), (315, 314, 316, 317), (317, 316, 318, 319), (319, 318, 320, 321), (321, 320, 322, 323), (323, 322, 324, 325), (325, 324, 326, 327), (327, 326, 328, 329), (329, 328, 330, 331), (331, 330, 332, 333), (333, 332, 334, 335), (1116, 1115, 336, 337), (337, 336, 338, 339), (339, 338, 340, 341), (341, 340, 342, 343), (343, 342, 344, 345), (345, 344, 346, 347), (346, 344, 348, 349), (349, 348, 350, 351), (351, 350, 352, 353), (353, 352, 354, 355), (355, 354, 356, 357), (357, 356, 358, 359), (359, 358, 360, 361), (361, 360, 362, 363), (361, 363, 365, 364), (364, 365, 367, 366), (366, 367, 369, 368), (368, 369, 371, 370), (370, 371, 373, 372), (372, 373, 375, 374), (375, 373, 376, 377), (377, 376, 378, 379), (379, 378, 380, 381), (381, 380, 382, 383), (383, 382, 384, 385), (385, 384, 386, 387), (387, 386, 388, 389), (389, 388, 390, 391), (391, 390, 392, 393), (393, 392, 394, 395), (395, 394, 396, 397), (397, 396, 398, 399), (399, 398, 400, 401), (401, 400, 402, 403), (403, 402, 404, 405), (405, 404, 406, 407), (407, 406, 408, 409), (409, 408, 410, 411), (411, 410, 412, 413), (413, 412, 414, 415), (415, 414, 416, 417), (417, 416, 418, 419), (419, 418, 420, 421), (421, 420, 422, 423), (423, 422, 424, 425), (425, 424, 426, 427), (427, 426, 428, 429), (429, 428, 430, 431), (431, 430, 432, 433), (433, 432, 434, 435), (435, 434, 436, 437), (437, 436, 438, 439), (439, 438, 440, 441), (441, 440, 442, 443), (443, 442, 444, 445), (445, 444, 446, 447), (447, 446, 448, 449), (449, 448, 450, 451), (451, 450, 452, 453), (452, 450, 454, 455), (455, 454, 456, 457), (457, 456, 458, 459), (459, 458, 460, 461), (157, 155, 462, 463), (463, 462, 464, 465), (465, 464, 466, 467), (467, 466, 468, 469), (469, 468, 470, 471), (471, 470, 472, 473), (473, 472, 474, 475), (475, 474, 476, 477), (477, 476, 478, 479), (479, 478, 480, 481), (481, 480, 482, 483), (483, 482, 484, 485), (485, 484, 486, 487), (487, 486, 488, 489), (489, 488, 490, 491), (491, 490, 492, 493), (493, 492, 494, 495), (495, 494, 496, 497), (497, 496, 498, 499), (499, 498, 500, 501), (501, 500, 502, 503), (503, 502, 504, 505), (505, 504, 506, 507), (507, 506, 508, 509), (509, 508, 510, 511), (511, 510, 512, 513), (513, 512, 514, 515), (515, 514, 516, 517), (517, 516, 518, 519), (519, 518, 520, 521), (521, 520, 522, 523), (467, 469, 525, 524), (475, 477, 527, 526), (526, 527, 529, 528), (528, 529, 531, 530), (483, 485, 533, 532), (491, 493, 535, 534), (534, 535, 537, 536), (499, 501, 539, 538), (507, 509, 541, 540), (240, 238, 542, 543), (456, 454, 544, 545), (545, 544, 546, 547), (547, 546, 548, 549), (549, 548, 550, 551), (551, 550, 552, 553), (553, 552, 554, 555), (555, 554, 556, 557), (557, 556, 558, 559), (559, 558, 560, 561), (561, 560, 562, 563), (563, 562, 564, 565), (565, 564, 566, 567), (567, 566, 568, 569), (569, 568, 570, 571), (571, 570, 572, 573), (573, 572, 574, 575), (575, 574, 576, 577), (577, 576, 578, 579), (579, 578, 580, 581), (581, 580, 582, 583), (583, 582, 584, 585), (585, 584, 586, 587), (587, 586, 588, 589), (260, 258, 590, 591), (591, 590, 592, 593), (593, 592, 594, 595), (595, 594, 596, 597), (597, 596, 598, 599), (599, 598, 600, 601), (601, 600, 602, 603), (603, 602, 604, 605), (605, 604, 606, 607), (607, 606, 608, 609), (609, 608, 610, 611), (611, 610, 612, 613), (613, 612, 614, 615), (615, 614, 616, 617), (617, 616, 618, 619), (619, 618, 620, 621), (621, 620, 622, 623), (623, 622, 624, 625), (625, 624, 626, 627), (627, 626, 628, 629), (629, 628, 630, 631), (631, 630, 632, 633), (633, 632, 634, 635), (635, 634, 636, 637), (637, 636, 638, 639), (639, 638, 640, 641), (641, 640, 642, 643), (643, 642, 644, 645), (645, 644, 646, 647), (647, 646, 648, 649), (649, 648, 650, 651), (595, 597, 653, 652), (652, 653, 655, 654), (654, 655, 657, 656), (656, 657, 659, 658), (658, 659, 661, 660), (660, 661, 663, 662), (662, 663, 665, 664), (664, 665, 667, 666), (666, 667, 669, 668), (668, 669, 671, 670), (670, 671, 673, 672), (672, 673, 675, 674), (674, 675, 677, 676), (676, 677, 679, 678), (678, 679, 681, 680), (680, 681, 683, 682), (682, 683, 685, 684), (684, 685, 687, 686), (686, 687, 689, 688), (688, 689, 691, 690), (690, 691, 693, 692), (692, 693, 695, 694), (694, 695, 697, 696), (696, 697, 699, 698), (698, 699, 701, 700), (700, 701, 703, 702), (702, 703, 705, 704), (704, 705, 707, 706), (706, 707, 709, 708), (708, 709, 711, 710), (710, 711, 713, 712), (712, 713, 715, 714), (714, 715, 717, 716), (717, 715, 718, 719), (719, 718, 720, 721), (721, 720, 722, 723), (723, 722, 724, 725), (725, 724, 726, 727), (727, 726, 728, 729), (729, 728, 730, 731), (731, 730, 732, 733), (733, 732, 734, 735), (735, 734, 736, 737), (737, 736, 738, 739), (739, 738, 740, 741), (741, 740, 742, 743), (743, 742, 744, 745), (745, 744, 746, 747), (747, 746, 748, 749), (749, 748, 750, 751), (751, 750, 752, 753), (753, 752, 754, 755), (755, 754, 756, 757), (757, 756, 758, 759), (759, 758, 760, 761), (761, 760, 762, 763), (763, 762, 764, 765), (765, 764, 766, 767), (767, 766, 768, 769), (769, 768, 770, 771), (771, 770, 772, 773), (773, 772, 774, 775), (775, 774, 776, 777), (777, 776, 778, 779), (779, 778, 780, 781), (781, 780, 782, 783), (783, 782, 784, 785), (785, 784, 786, 787), (787, 786, 788, 789), (788, 786, 790, 791), (791, 790, 792, 793), (793, 792, 794, 795), (795, 794, 796, 797), (797, 796, 798, 799), (799, 798, 800, 801), (801, 800, 802, 803), (803, 802, 804, 805), (805, 804, 806, 807), (807, 806, 808, 809), (809, 808, 810, 811), (811, 810, 812, 813), (813, 812, 814, 815), (815, 814, 816, 817), (817, 816, 818, 819), (819, 818, 820, 821), (821, 820, 822, 823), (823, 822, 824, 825), (825, 824, 826, 827), (827, 826, 828, 829), (829, 828, 830, 831), (831, 830, 832, 833), (833, 832, 834, 835), (835, 834, 836, 837), (837, 836, 838, 839), (839, 838, 840, 841), (841, 840, 842, 843), (843, 842, 845, 844), (844, 845, 846, 847), (847, 846, 848, 849), (849, 848, 850, 851), (851, 850, 852, 853), (853, 852, 854, 855), (842, 840, 856, 857), (857, 856, 858, 859), (859, 858, 860, 861), (861, 860, 862, 863), (863, 862, 864, 865), (865, 864, 866, 867), (867, 866, 868, 869), (869, 868, 870, 871), (871, 870, 872, 873), (873, 872, 874, 875), (875, 874, 876, 877), (877, 876, 878, 879), (879, 878, 880, 881), (881, 880, 882, 883), (883, 882, 884, 885), (885, 884, 886, 887), (887, 886, 888, 889), (889, 888, 890, 891), (891, 890, 892, 893), (893, 892, 894, 895), (895, 894, 896, 897), (897, 896, 898, 899), (899, 898, 900, 901), (901, 900, 902, 903), (903, 902, 904, 905), (905, 904, 906, 907), (907, 906, 908, 909), (909, 908, 910, 911), (911, 910, 912, 913), (913, 912, 914, 915), (915, 914, 916, 917), (917, 916, 918, 919), (919, 918, 920, 921), (921, 920, 922, 923), (923, 922, 924, 925), (925, 924, 926, 927), (124, 122, 928, 929), (20, 18, 930, 931), (28, 26, 932, 933), (36, 34, 934, 935), (1079, 263, 936, 1083), (1083, 936, 938, 1085), (628, 626, 940, 941), (626, 624, 939, 940), (627, 629, 943, 942), (635, 637, 945, 944), (944, 945, 947, 946), (946, 947, 949, 948), (949, 947, 951, 952), (947, 945, 950, 951), (951, 950, 953, 954), (954, 953, 955, 956), (956, 955, 957, 958), (948, 949, 960, 959), (618, 616, 962, 963), (616, 614, 961, 962), (615, 617, 965, 964), (659, 657, 966, 967), (967, 966, 968, 969), (607, 609, 971, 970), (967, 969, 973, 972), (921, 923, 976, 975), (919, 921, 975, 974), (779, 781, 978, 977), (977, 978, 980, 979), (979, 980, 982, 981), (981, 982, 984, 983), (983, 984, 986, 985), (985, 986, 988, 987), (988, 986, 989, 990), (990, 989, 991, 992), (992, 991, 993, 994), (994, 993, 995, 996), (996, 995, 997, 998), (985, 987, 1000, 999), (999, 1000, 1002, 1001), (1001, 1002, 1004, 1003), (1003, 1004, 1006, 1005), (1005, 1006, 1008, 1007), (1008, 1006, 1010, 1011), (1006, 1004, 1009, 1010), (763, 765, 1013, 1012), (747, 749, 1015, 1014), (1014, 1015, 1017, 1016), (1014, 1016, 1019, 1018), (1018, 1019, 1021, 1020), (1020, 1021, 1023, 1022), (1022, 1023, 1025, 1024), (1024, 1025, 1027, 1026), (1026, 1027, 1029, 1028), (1028, 1029, 1031, 1030), (1030, 1031, 1033, 1032), (1032, 1033, 1035, 1034), (1034, 1035, 1037, 1036), (1036, 1037, 1039, 1038), (1038, 1039, 1041, 1040), (1040, 1041, 1043, 1042), (1042, 1043, 1045, 1044), (1044, 1045, 1047, 1046), (1046, 1047, 1049, 1048), (1048, 1049, 1051, 1050), (1050, 1051, 1053, 1052), (1052, 1053, 1055, 1054), (1054, 1055, 1057, 1056), (1056, 1057, 1059, 1058), (716, 717, 1061, 1060), (1060, 1061, 1063, 1062), (1062, 1063, 1065, 1064), (1064, 1065, 1067, 1066), (723, 725, 1069, 1068), (1068, 1069, 1071, 1070), (1070, 1071, 1073, 1072), (1071, 1069, 1074, 1075), (1065, 1063, 1076, 1077), (937, 1084, 1086, 1078), (1084, 1083, 1085, 1086), (265, 1080, 1084, 937), (1080, 1079, 1083, 1084), (262, 263, 1079, 1082), (1082, 1079, 1080, 1081), (1086, 1085, 1087, 1088), (1088, 1087, 1089, 1090), (1090, 1089, 1091, 1092), (1092, 1091, 1093, 1094), (1094, 1093, 1095, 1096), (1096, 1095, 1097, 1098), (1098, 1097, 1099, 1100), (1100, 1099, 1101, 1102), (1102, 1101, 1103, 1104), (1104, 1103, 1105, 1106), (1106, 1105, 1107, 1108), (1108, 1107, 1109, 1110), (1110, 1109, 1111, 1112), (358, 356, 1113, 1114), (335, 334, 1115, 1116), (1115, 334, 1117, 1118), (1118, 1117, 1119, 1120), (1120, 1119, 1121, 1122), (1122, 1121, 1123, 1124), (1124, 1123, 1125, 1126), (1126, 1125, 1127, 1128), (1128, 1127, 1129, 1130), (1130, 1129, 1131, 1132), (1128, 1130, 1134, 1133), (1133, 1134, 1136, 1135), (1135, 1136, 1138, 1137), (1104, 1106, 1140, 1139), (1139, 1140, 1142, 1141), (1141, 1142, 1144, 1143), (1143, 1144, 1146, 1145), (1146, 1144, 1147, 1148), (558, 556, 1149, 1150), (566, 564, 1151, 1152), (574, 572, 1153, 1154), (582, 580, 1155, 1156), (292, 290, 1157, 1158), (550, 548, 1159, 1160), (980, 978, 1161, 1162), (1162, 1161, 1163, 1164), (1164, 1163, 1165, 1166), (1166, 1165, 1167, 1168), (1166, 1168, 1170, 1169), (1167, 1165, 1171, 1172), (998, 997, 1173, 1174), (1174, 1173, 1175, 1176), (1169, 1170, 1178, 1177), (1177, 1178, 1180, 1179), (1158, 1157, 1181, 1182), (1182, 1181, 1183, 1184), (1184, 1183, 1185, 1186), (1186, 1185, 1187, 1188), (1184, 1186, 1190, 1189), (1189, 1190, 1192, 1191), (1191, 1192, 1194, 1193), (1193, 1194, 1196, 1195), (1195, 1196, 1198, 1197), (1197, 1198, 1200, 1199), (1192, 1190, 1201, 1202), (1202, 1201, 1203, 1204), (1204, 1203, 1205, 1206), (1200, 1198, 1207, 1208), (1197, 1199, 1210, 1209), (731, 733, 1212, 1211), (1017, 1015, 1213, 1214), (1016, 1017, 1216, 1215), (1017, 1214, 1217, 1216)])
_uv = me_plane_003.uv_layers.new(name='UVMap')
_uv.uv.foreach_set('vector', [0.0, 0.0, 1.0, 0.0, 1.0, 1.0, 0.0, 1.0, 0.0, 0.0, 0.0, 1.0, 0.0, 1.0, 0.0, 0.0, 0.0, 1.0, 0.0, 1.0, 0.0, 1.0, 0.0, 1.0, 1.0, 1.0, 1.0, 0.0, 1.0, 0.0, 1.0, 1.0, 1.0, 1.0, 1.0, 0.0, 1.0, 0.0, 1.0, 1.0, 1.0, 1.0, 1.0, 0.0, 1.0, 0.0, 1.0, 1.0, 1.0, 1.0, 1.0, 0.0, 1.0, 0.0, 1.0, 1.0, 1.0, 1.0, 1.0, 0.0, 1.0, 0.0, 1.0, 1.0, 1.0, 1.0, 1.0, 0.0, 1.0, 0.0, 1.0, 1.0, 1.0, 1.0, 1.0, 0.0, 1.0, 0.0, 1.0, 1.0, 1.0, 1.0, 1.0, 0.0, 1.0, 0.0, 1.0, 1.0, 1.0, 1.0, 1.0, 0.0, 1.0, 0.0, 1.0, 1.0, 1.0, 1.0, 1.0, 0.0, 1.0, 0.0, 1.0, 1.0, 1.0, 1.0, 1.0, 0.0, 1.0, 0.0, 1.0, 1.0, 1.0, 1.0, 1.0, 0.0, 1.0, 0.0, 1.0, 1.0, 1.0, 1.0, 1.0, 0.0, 1.0, 0.0, 1.0, 1.0, 1.0, 1.0, 1.0, 0.0, 1.0, 0.0, 1.0, 1.0, 1.0, 1.0, 1.0, 0.0, 1.0, 0.0, 1.0, 1.0, 1.0, 1.0, 1.0, 0.0, 1.0, 0.0, 1.0, 1.0, 1.0, 1.0, 1.0, 0.0, 1.0, 0.0, 1.0, 1.0, 1.0, 1.0, 1.0, 0.0, 1.0, 0.0, 1.0, 1.0, 1.0, 1.0, 1.0, 0.0, 1.0, 0.0, 1.0, 1.0, 1.0, 1.0, 1.0, 0.0, 1.0, 0.0, 1.0, 1.0, 1.0, 1.0, 1.0, 0.0, 1.0, 0.0, 1.0, 1.0, 1.0, 0.0, 1.0, 0.0, 1.0, 0.0, 1.0, 0.0, 1.0, 0.0, 1.0, 0.0, 1.0, 0.0, 1.0, 0.0, 1.0, 0.0, 1.0, 0.0, 1.0, 0.0, 1.0, 0.0, 1.0, 0.0, 1.0, 0.0, 1.0, 0.0, 1.0, 0.0, 1.0, 0.0, 1.0, 0.0, 1.0, 0.0, 1.0, 0.0, 1.0, 0.0, 1.0, 0.0, 1.0, 0.0, 1.0, 0.0, 1.0, 0.0, 1.0, 0.0, 1.0, 0.0, 1.0, 0.0, 1.0, 0.0, 1.0, 0.0, 1.0, 0.0, 1.0, 0.0, 1.0, 0.0, 1.0, 0.0, 1.0, 0.0, 1.0, 0.0, 1.0, 0.0, 1.0, 0.0, 1.0, 0.0, 1.0, 0.0, 1.0, 0.0, 1.0, 0.0, 1.0, 0.0, 1.0, 0.0, 1.0, 0.0, 1.0, 0.0, 1.0, 0.0, 1.0, 0.0, 1.0, 0.0, 1.0, 0.0, 1.0, 0.0, 1.0, 0.0, 1.0, 0.0, 1.0, 0.0, 1.0, 0.0, 1.0, 0.0, 1.0, 0.0, 1.0, 0.0, 1.0, 0.0, 1.0, 0.0, 1.0, 0.0, 1.0, 0.0, 1.0, 0.0, 1.0, 0.0, 1.0, 0.0, 1.0, 0.0, 1.0, 0.0, 1.0, 0.0, 1.0, 0.0, 1.0, 0.0, 1.0, 0.0, 1.0, 0.0, 1.0, 0.0, 1.0, 0.0, 1.0, 0.0, 1.0, 0.0, 1.0, 0.0, 1.0, 0.0, 1.0, 0.0, 1.0, 0.0, 1.0, 0.0, 1.0, 0.0, 1.0, 0.0, 1.0, 0.0, 1.0, 0.0, 1.0, 0.0, 1.0, 0.0, 1.0, 0.0, 1.0, 0.0, 1.0, 0.0, 1.0, 0.0, 1.0, 0.0, 1.0, 0.0, 1.0, 0.0, 1.0, 0.0, 1.0, 0.0, 1.0, 0.0, 1.0, 0.0, 1.0, 0.0, 1.0, 0.0, 1.0, 0.0, 1.0, 0.0, 1.0, 0.0, 1.0, 0.0, 1.0, 0.0, 1.0, 0.0, 1.0, 0.0, 1.0, 0.0, 1.0, 0.0, 1.0, 0.0, 1.0, 0.0, 1.0, 0.0, 1.0, 0.0, 1.0, 0.0, 1.0, 0.0, 1.0, 0.0, 1.0, 0.0, 1.0, 0.0, 1.0, 0.0, 1.0, 0.0, 1.0, 0.0, 1.0, 0.0, 1.0, 0.0, 1.0, 0.0, 1.0, 0.0, 1.0, 0.0, 1.0, 0.0, 1.0, 0.0, 1.0, 0.0, 1.0, 0.0, 1.0, 0.0, 1.0, 0.0, 1.0, 0.0, 1.0, 0.0, 1.0, 0.0, 1.0, 0.0, 1.0, 0.0, 1.0, 0.0, 1.0, 0.0, 1.0, 0.0, 1.0, 0.0, 1.0, 0.0, 1.0, 0.0, 1.0, 0.0, 1.0, 0.0, 1.0, 0.0, 1.0, 0.0, 1.0, 0.0, 1.0, 0.0, 1.0, 0.0, 1.0, 0.0, 1.0, 0.0, 1.0, 0.0, 1.0, 0.0, 1.0, 0.0, 1.0, 0.0, 1.0, 0.0, 1.0, 0.0, 1.0, 0.0, 1.0, 0.0, 1.0, 0.0, 1.0, 0.0, 1.0, 0.0, 1.0, 0.0, 1.0, 0.0, 1.0, 0.0, 1.0, 0.0, 1.0, 0.0, 1.0, 0.0, 1.0, 0.0, 1.0, 0.0, 1.0, 0.0, 1.0, 0.0, 1.0, 0.0, 1.0, 0.0, 1.0, 0.0, 1.0, 0.0, 1.0, 0.0, 1.0, 0.0, 1.0, 0.0, 1.0, 0.0, 1.0, 0.0, 1.0, 0.0, 1.0, 0.0, 1.0, 0.0, 1.0, 0.0, 1.0, 0.0, 1.0, 0.0, 1.0, 0.0, 1.0, 0.0, 1.0, 0.0, 1.0, 0.0, 1.0, 0.0, 1.0, 0.0, 1.0, 0.0, 1.0, 0.0, 0.0, 0.0, 0.0, 0.0, 0.0, 0.0, 0.0, 0.0, 0.0, 0.0, 0.0, 0.0, 0.0, 0.0, 0.0, 0.0, 0.0, 0.0, 0.0, 0.0, 0.0, 0.0, 0.0, 0.0, 0.0, 0.0, 0.0, 0.0, 0.0, 0.0, 0.0, 0.0, 0.0, 0.0, 0.0, 0.0, 0.0, 0.0, 0.0, 0.0, 0.0, 0.0, 0.0, 0.0, 0.0, 0.0, 0.0, 0.0, 0.0, 0.0, 0.0, 0.0, 0.0, 0.0, 0.0, 0.0, 0.0, 0.0, 0.0, 0.0, 0.0, 0.0, 0.0, 0.0, 0.0, 0.0, 0.0, 0.0, 0.0, 0.0, 0.0, 0.0, 0.0, 0.0, 0.0, 0.0, 0.0, 0.0, 0.0, 0.0, 0.0, 0.0, 0.0, 0.0, 0.0, 0.0, 0.0, 0.0, 0.0, 0.0, 0.0, 0.0, 0.0, 0.0, 0.0, 0.0, 0.0, 0.0, 0.0, 0.0, 0.0, 0.0, 0.0, 0.0, 0.0, 0.0, 0.0, 0.0, 0.0, 0.0, 0.0, 0.0, 0.0, 0.0, 0.0, 0.0, 0.0, 0.0, 0.0, 0.0, 0.0, 0.0, 0.0, 0.0, 0.0, 0.0, 0.0, 0.0, 0.0, 0.0, 0.0, 0.0, 0.0, 0.0, 0.0, 0.0, 0.0, 0.0, 0.0, 0.0, 0.0, 0.0, 0.0, 0.0, 0.0, 0.0, 0.0, 0.0, 0.0, 0.0, 0.0, 0.0, 0.0, 0.0, 0.0, 0.0, 0.0, 0.0, 0.0, 0.0, 0.0, 0.0, 0.0, 0.0, 0.0, 0.0, 0.0, 0.0, 0.0, 0.0, 0.0, 0.0, 0.0, 0.0, 0.0, 0.0, 0.0, 0.0, 0.0, 0.0, 0.0, 0.0, 0.0, 0.0, 0.0, 0.0, 0.0, 0.0, 0.0, 0.0, 0.0, 0.0, 0.0, 0.0, 0.0, 0.0, 0.0, 0.0, 0.0, 0.0, 0.0, 0.0, 0.0, 0.0, 0.0, 0.0, 0.0, 0.0, 0.0, 0.0, 0.0, 0.0, 0.0, 0.0, 0.0, 0.0, 0.0, 0.0, 0.0, 0.0, 0.0, 0.0, 0.0, 0.0, 0.0, 0.0, 0.0, 0.0, 0.0, 0.0, 0.0, 0.0, 0.0, 0.0, 0.0, 0.0, 0.0, 0.0, 0.0, 0.0, 0.0, 0.0, 0.0, 0.0, 0.0, 0.0, 0.0, 0.0, 0.0, 0.0, 0.0, 0.0, 0.0, 0.0, 0.0, 0.0, 0.0, 0.0, 0.0, 0.0, 0.0, 0.0, 0.0, 0.0, 0.0, 0.0, 0.0, 0.0, 0.0, 0.0, 0.0, 0.0, 0.0, 0.0, 0.0, 0.0, 0.0, 0.0, 0.0, 0.0, 0.0, 0.0, 0.0, 0.0, 0.0, 0.0, 0.0, 0.0, 0.0, 0.0, 0.0, 0.0, 0.0, 0.0, 0.0, 0.0, 0.0, 0.0, 0.0, 0.0, 0.0, 0.0, 0.0, 0.0, 0.0, 0.0, 0.0, 0.0, 0.0, 0.0, 0.0, 0.0, 0.0, 0.0, 0.0, 0.0, 0.0, 0.0, 0.0, 0.0, 0.0, 0.0, 0.0, 0.0, 0.0, 0.0, 0.0, 0.0, 0.0, 0.0, 0.0, 0.0, 0.0, 0.0, 0.0, 0.0, 0.0, 0.0, 0.0, 0.0, 0.0, 0.0, 0.0, 0.0, 0.0, 0.0, 0.0, 0.0, 0.0, 0.0, 0.0, 0.0, 0.0, 0.0, 0.0, 0.0, 0.0, 0.0, 0.0, 0.0, 0.0, 0.0, 0.0, 0.0, 0.0, 0.0, 0.0, 0.0, 0.0, 0.0, 0.0, 0.0, 0.0, 0.0, 0.0, 0.0, 0.0, 0.0, 0.0, 0.0, 0.0, 0.0, 0.0, 0.0, 0.0, 0.0, 0.0, 0.0, 0.0, 0.0, 0.0, 0.0, 0.0, 0.0, 0.0, 0.0, 0.0, 0.0, 0.0, 0.0, 0.0, 0.0, 0.0, 0.0, 0.0, 0.0, 0.0, 0.0, 0.0, 0.0, 0.0, 0.0, 0.0, 0.0, 0.0, 0.0, 0.0, 0.0, 0.0, 0.0, 0.0, 0.0, 0.0, 0.0, 0.0, 0.0, 0.0, 0.0, 0.0, 0.0, 0.0, 0.0, 0.0, 0.0, 0.0, 0.0, 0.0, 0.0, 0.0, 0.0, 0.0, 0.0, 0.0, 0.0, 0.0, 0.0, 0.0, 0.0, 0.0, 0.0, 0.0, 0.0, 0.0, 0.0, 0.0, 0.0, 0.0, 0.0, 0.0, 0.0, 0.0, 0.0, 0.0, 0.0, 0.0, 0.0, 0.0, 0.0, 0.0, 0.0, 0.0, 0.0, 0.0, 0.0, 0.0, 0.0, 0.0, 0.0, 0.0, 0.0, 0.0, 0.0, 0.0, 0.0, 0.0, 0.0, 0.0, 0.0, 0.0, 0.0, 0.0, 0.0, 0.0, 0.0, 0.0, 0.0, 0.0, 0.0, 0.0, 0.0, 0.0, 0.0, 0.0, 0.0, 0.0, 0.0, 0.0, 0.0, 0.0, 0.0, 0.0, 0.0, 0.0, 0.0, 0.0, 0.0, 0.0, 0.0, 0.0, 0.0, 0.0, 0.0, 0.0, 0.0, 0.0, 0.0, 0.0, 0.0, 0.0, 0.0, 0.0, 0.0, 0.0, 0.0, 0.0, 0.0, 0.0, 0.0, 0.0, 0.0, 0.0, 0.0, 0.0, 0.0, 0.0, 0.0, 0.0, 0.0, 0.0, 0.0, 0.0, 0.0, 0.0, 0.0, 0.0, 0.0, 0.0, 0.0, 0.0, 0.0, 0.0, 0.0, 0.0, 0.0, 0.0, 0.0, 0.0, 0.0, 0.0, 0.0, 0.0, 0.0, 0.0, 0.0, 0.0, 0.0, 0.0, 0.0, 0.0, 0.0, 0.0, 0.0, 0.0, 0.0, 0.0, 0.0, 0.0, 0.0, 0.0, 0.0, 0.0, 0.0, 0.0, 0.0, 0.0, 0.0, 0.0, 0.0, 0.0, 0.0, 0.0, 0.0, 0.0, 0.0, 0.0, 0.0, 0.0, 0.0, 0.0, 0.0, 0.0, 0.0, 0.0, 0.0, 0.0, 0.0, 0.0, 0.0, 0.0, 0.0, 0.0, 0.0, 0.0, 0.0, 0.0, 0.0, 0.0, 0.0, 0.0, 0.0, 0.0, 0.0, 0.0, 0.0, 0.0, 0.0, 0.0, 0.0, 0.0, 0.0, 0.0, 0.0, 0.0, 0.0, 0.0, 0.0, 0.0, 0.0, 0.0, 0.0, 0.0, 0.0, 0.0, 0.0, 0.0, 0.0, 0.0, 0.0, 0.0, 0.0, 0.0, 0.0, 0.0, 0.0, 0.0, 0.0, 0.0, 0.0, 0.0, 0.0, 0.0, 0.0, 0.0, 0.0, 0.0, 0.0, 0.0, 0.0, 0.0, 0.0, 0.0, 0.0, 0.0, 0.0, 0.0, 0.0, 0.0, 0.0, 0.0, 0.0, 0.0, 0.0, 0.0, 0.0, 0.0, 0.0, 0.0, 0.0, 0.0, 0.0, 0.0, 0.0, 0.0, 0.0, 0.0, 0.0, 0.0, 0.0, 0.0, 0.0, 0.0, 0.0, 0.0, 0.0, 0.0, 0.0, 0.0, 0.0, 0.0, 0.0, 0.0, 0.0, 0.0, 0.0, 0.0, 0.0, 0.0, 0.0, 0.0, 0.0, 0.0, 0.0, 0.0, 0.0, 0.0, 0.0, 0.0, 0.0, 0.0, 0.0, 0.0, 0.0, 0.0, 0.0, 0.0, 0.0, 0.0, 0.0, 0.0, 0.0, 0.0, 0.0, 0.0, 0.0, 0.0, 0.0, 0.0, 0.0, 0.0, 0.0, 0.0, 0.0, 0.0, 0.0, 0.0, 0.0, 0.0, 0.0, 0.0, 0.0, 0.0, 0.0, 0.0, 0.0, 0.0, 0.0, 0.0, 0.0, 0.0, 0.0, 0.0, 0.0, 0.0, 0.0, 0.0, 0.0, 0.0, 0.0, 0.0, 0.0, 0.0, 0.0, 0.0, 0.0, 0.0, 0.0, 0.0, 0.0, 0.0, 0.0, 0.0, 0.0, 0.0, 0.0, 0.0, 0.0, 0.0, 0.0, 0.0, 0.0, 0.0, 0.0, 0.0, 0.0, 0.0, 0.0, 0.0, 0.0, 0.0, 0.0, 0.0, 0.0, 0.0, 0.0, 0.0, 0.0, 0.0, 0.0, 0.0, 0.0, 0.0, 0.0, 0.0, 0.0, 0.0, 0.0, 0.0, 0.0, 0.0, 0.0, 0.0, 0.0, 0.0, 0.0, 0.0, 0.0, 0.0, 0.0, 0.0, 0.0, 0.0, 0.0, 0.0, 0.0, 0.0, 0.0, 0.0, 0.0, 0.0, 0.0, 0.0, 0.0, 0.0, 0.0, 0.0, 0.0, 0.0, 0.0, 0.0, 0.0, 0.0, 0.0, 0.0, 0.0, 0.0, 0.0, 0.0, 0.0, 0.0, 0.0, 0.0, 0.0, 0.0, 0.0, 0.0, 0.0, 0.0, 0.0, 0.0, 0.0, 0.0, 0.0, 0.0, 0.0, 0.0, 0.0, 0.0, 0.0, 0.0, 0.0, 0.0, 0.0, 0.0, 0.0, 0.0, 0.0, 0.0, 0.0, 0.0, 0.0, 0.0, 0.0, 0.0, 0.0, 0.0, 0.0, 0.0, 0.0, 0.0, 0.0, 0.0, 0.0, 0.0, 0.0, 0.0, 0.0, 0.0, 0.0, 0.0, 0.0, 0.0, 0.0, 0.0, 0.0, 0.0, 0.0, 0.0, 0.0, 0.0, 0.0, 0.0, 0.0, 0.0, 0.0, 0.0, 0.0, 0.0, 0.0, 0.0, 0.0, 0.0, 0.0, 0.0, 0.0, 0.0, 0.0, 0.0, 0.0, 0.0, 0.0, 0.0, 0.0, 0.0, 0.0, 0.0, 0.0, 0.0, 0.0, 0.0, 0.0, 0.0, 0.0, 0.0, 0.0, 0.0, 0.0, 0.0, 0.0, 0.0, 0.0, 0.0, 0.0, 0.0, 0.0, 0.0, 0.0, 0.0, 0.0, 0.0, 0.0, 0.0, 0.0, 0.0, 0.0, 0.0, 0.0, 0.0, 0.0, 0.0, 0.0, 0.0, 0.0, 0.0, 0.0, 0.0, 0.0, 0.0, 0.0, 0.0, 0.0, 0.0, 0.0, 0.0, 0.0, 0.0, 0.0, 0.0, 0.0, 0.0, 0.0, 0.0, 0.0, 0.0, 0.0, 0.0, 0.0, 0.0, 0.0, 0.0, 0.0, 0.0, 0.0, 0.0, 0.0, 0.0, 0.0, 0.0, 0.0, 0.0, 0.0, 0.0, 0.0, 0.0, 0.0, 0.0, 0.0, 0.0, 0.0, 0.0, 0.0, 0.0, 0.0, 0.0, 0.0, 0.0, 0.0, 0.0, 0.0, 0.0, 0.0, 0.0, 0.0, 0.0, 0.0, 0.0, 0.0, 0.0, 0.0, 0.0, 0.0, 0.0, 0.0, 0.0, 0.0, 0.0, 0.0, 0.0, 0.0, 0.0, 0.0, 0.0, 0.0, 0.0, 0.0, 0.0, 0.0, 0.0, 0.0, 0.0, 0.0, 0.0, 0.0, 0.0, 0.0, 0.0, 0.0, 0.0, 0.0, 0.0, 0.0, 0.0, 0.0, 0.0, 0.0, 0.0, 0.0, 0.0, 0.0, 0.0, 0.0, 0.0, 0.0, 0.0, 0.0, 0.0, 0.0, 0.0, 0.0, 0.0, 0.0, 0.0, 0.0, 0.0, 0.0, 0.0, 0.0, 0.0, 0.0, 0.0, 0.0, 0.0, 0.0, 0.0, 0.0, 0.0, 0.0, 0.0, 0.0, 0.0, 0.0, 0.0, 0.0, 0.0, 0.0, 0.0, 0.0, 0.0, 0.0, 0.0, 0.0, 0.0, 0.0, 0.0, 0.0, 0.0, 0.0, 0.0, 0.0, 0.0, 0.0, 0.0, 0.0, 0.0, 0.0, 0.0, 0.0, 0.0, 0.0, 0.0, 0.0, 0.0, 0.0, 0.0, 0.0, 0.0, 0.0, 0.0, 0.0, 0.0, 0.0, 0.0, 0.0, 0.0, 0.0, 0.0, 0.0, 0.0, 0.0, 0.0, 0.0, 0.0, 0.0, 0.0, 0.0, 0.0, 0.0, 0.0, 0.0, 0.0, 0.0, 0.0, 0.0, 0.0, 0.0, 0.0, 0.0, 0.0, 0.0, 0.0, 0.0, 0.0, 0.0, 0.0, 0.0, 0.0, 0.0, 0.0, 0.0, 0.0, 0.0, 0.0, 0.0, 0.0, 0.0, 0.0, 0.0, 0.0, 0.0, 0.0, 0.0, 0.0, 0.0, 0.0, 0.0, 0.0, 0.0, 0.0, 0.0, 0.0, 0.0, 0.0, 0.0, 0.0, 0.0, 0.0, 0.0, 0.0, 0.0, 0.0, 0.0, 0.0, 0.0, 0.0, 0.0, 0.0, 0.0, 0.0, 0.0, 0.0, 0.0, 0.0, 0.0, 0.0, 0.0, 0.0, 0.0, 0.0, 0.0, 0.0, 0.0, 0.0, 0.0, 0.0, 0.0, 0.0, 0.0, 0.0, 0.0, 0.0, 0.0, 0.0, 0.0, 0.0, 0.0, 0.0, 0.0, 0.0, 0.0, 0.0, 0.0, 0.0, 0.0, 0.0, 0.0, 0.0, 0.0, 0.0, 0.0, 0.0, 0.0, 0.0, 0.0, 0.0, 0.0, 0.0, 0.0, 0.0, 0.0, 0.0, 0.0, 0.0, 0.0, 0.0, 0.0, 0.0, 0.0, 0.0, 0.0, 0.0, 0.0, 0.0, 0.0, 0.0, 0.0, 0.0, 0.0, 0.0, 0.0, 0.0, 0.0, 0.0, 0.0, 0.0, 0.0, 0.0, 0.0, 0.0, 0.0, 0.0, 0.0, 0.0, 0.0, 0.0, 0.0, 0.0, 0.0, 0.0, 0.0, 0.0, 0.0, 0.0, 0.0, 0.0, 0.0, 0.0, 0.0, 0.0, 0.0, 0.0, 0.0, 0.0, 0.0, 0.0, 0.0, 0.0, 0.0, 0.0, 0.0, 0.0, 0.0, 0.0, 0.0, 0.0, 0.0, 0.0, 0.0, 0.0, 0.0, 0.0, 0.0, 0.0, 0.0, 0.0, 0.0, 0.0, 0.0, 0.0, 0.0, 0.0, 0.0, 0.0, 0.0, 0.0, 0.0, 0.0, 0.0, 0.0, 0.0, 0.0, 0.0, 0.0, 0.0, 0.0, 0.0, 0.0, 0.0, 0.0, 0.0, 0.0, 0.0, 0.0, 0.0, 0.0, 0.0, 0.0, 0.0, 0.0, 0.0, 0.0, 0.0, 0.0, 0.0, 0.0, 0.0, 0.0, 0.0, 0.0, 0.0, 0.0, 0.0, 0.0, 0.0, 0.0, 0.0, 0.0, 0.0, 0.0, 0.0, 0.0, 0.0, 0.0, 0.0, 0.0, 0.0, 0.0, 0.0, 0.0, 0.0, 0.0, 0.0, 0.0, 0.0, 0.0, 0.0, 0.0, 0.0, 0.0, 0.0, 0.0, 0.0, 0.0, 0.0, 0.0, 0.0, 0.0, 0.0, 0.0, 0.0, 0.0, 0.0, 0.0, 0.0, 0.0, 0.0, 0.0, 0.0, 0.0, 0.0, 0.0, 0.0, 0.0, 0.0, 0.0, 0.0, 0.0, 0.0, 0.0, 0.0, 0.0, 0.0, 0.0, 0.0, 0.0, 0.0, 0.0, 0.0, 0.0, 0.0, 0.0, 0.0, 0.0, 0.0, 0.0, 0.0, 0.0, 0.0, 0.0, 0.0, 0.0, 0.0, 0.0, 0.0, 0.0, 0.0, 0.0, 0.0, 0.0, 0.0, 0.0, 0.0, 0.0, 0.0, 0.0, 0.0, 0.0, 0.0, 0.0, 0.0, 0.0, 0.0, 0.0, 0.0, 0.0, 0.0, 0.0, 0.0, 0.0, 0.0, 0.0, 0.0, 0.0, 0.0, 0.0, 0.0, 0.0, 0.0, 0.0, 0.0, 0.0, 0.0, 0.0, 0.0, 0.0, 0.0, 0.0, 0.0, 0.0, 0.0, 0.0, 0.0, 0.0, 0.0, 0.0, 0.0, 0.0, 0.0, 0.0, 0.0, 0.0, 0.0, 0.0, 0.0, 0.0, 0.0, 0.0, 0.0, 0.0, 0.0, 0.0, 0.0, 0.0, 0.0, 0.0, 0.0, 0.0, 0.0, 0.0, 0.0, 0.0, 0.0, 0.0, 0.0, 0.0, 0.0, 0.0, 0.0, 0.0, 0.0, 0.0, 0.0, 0.0, 0.0, 0.0, 0.0, 0.0, 0.0, 0.0, 0.0, 0.0, 0.0, 0.0, 0.0, 0.0, 0.0, 0.0, 0.0, 0.0, 0.0, 0.0, 0.0, 0.0, 0.0, 0.0, 0.0, 0.0, 0.0, 0.0, 0.0, 0.0, 0.0, 0.0, 0.0, 0.0, 0.0, 0.0, 0.0, 0.0, 0.0, 0.0, 0.0, 0.0, 0.0, 0.0, 0.0, 0.0, 0.0, 0.0, 0.0, 0.0, 0.0, 0.0, 0.0, 0.0, 0.0, 0.0, 0.0, 0.0, 0.0, 0.0, 0.0, 0.0, 0.0, 0.0, 0.0, 0.0, 0.0, 0.0, 0.0, 0.0, 0.0, 0.0, 0.0, 0.0, 0.0, 0.0, 0.0, 0.0, 0.0, 0.0, 0.0, 0.0, 0.0, 0.0, 0.0, 0.0, 0.0, 0.0, 0.0, 0.0, 0.0, 0.0, 0.0, 0.0, 0.0, 0.0, 0.0, 0.0, 0.0, 0.0, 0.0, 0.0, 0.0, 0.0, 0.0, 0.0, 0.0, 0.0, 0.0, 0.0, 0.0, 0.0, 0.0, 0.0, 0.0, 0.0, 0.0, 0.0, 0.0, 0.0, 0.0, 0.0, 0.0, 0.0, 0.0, 0.0, 0.0, 0.0, 0.0, 0.0, 0.0, 0.0, 0.0, 0.0, 0.0, 0.0, 0.0, 0.0, 0.0, 0.0, 0.0, 0.0, 0.0, 0.0, 0.0, 0.0, 0.0, 0.0, 0.0, 0.0, 0.0, 0.0, 0.0, 0.0, 0.0, 0.0, 0.0, 0.0, 0.0, 0.0, 0.0, 0.0, 0.0, 0.0, 0.0, 0.0, 0.0, 0.0, 0.0, 0.0, 0.0, 0.0, 0.0, 0.0, 0.0, 0.0, 0.0, 0.0, 0.0, 0.0, 0.0, 0.0, 0.0, 0.0, 0.0, 0.0, 0.0, 0.0, 0.0, 0.0, 0.0, 0.0, 0.0, 0.0, 0.0, 0.0, 0.0, 0.0, 0.0, 0.0, 0.0, 0.0, 0.0, 0.0, 0.0, 0.0, 0.0, 0.0, 0.0, 0.0, 0.0, 0.0, 0.0, 0.0, 0.0, 0.0, 0.0, 0.0, 0.0, 0.0, 0.0, 0.0, 0.0, 0.0, 0.0, 0.0, 0.0, 0.0, 0.0, 0.0, 0.0, 0.0, 0.0, 0.0, 0.0, 0.0, 0.0, 0.0, 0.0, 0.0, 0.0, 0.0, 0.0, 0.0, 0.0, 0.0, 0.0, 0.0, 0.0, 0.0, 0.0, 0.0, 0.0, 0.0, 0.0, 0.0, 0.0, 0.0, 0.0, 0.0, 0.0, 0.0, 0.0, 0.0, 0.0, 0.0, 0.0, 0.0, 0.0, 0.0, 0.0, 0.0, 0.0, 0.0, 0.0, 0.0, 0.0, 0.0, 0.0, 0.0, 0.0, 0.0, 0.0, 0.0, 0.0, 0.0, 0.0, 0.0, 0.0, 0.0, 0.0, 0.0, 0.0, 0.0, 0.0, 0.0, 0.0, 0.0, 0.0, 0.0, 0.0, 0.0, 0.0, 0.0, 0.0, 0.0, 0.0, 0.0, 0.0, 0.0, 0.0, 0.0, 0.0, 0.0, 0.0, 0.0, 0.0, 0.0, 0.0, 0.0, 0.0, 0.0, 0.0, 0.0, 0.0, 0.0, 0.0, 0.0, 0.0, 0.0, 0.0, 0.0, 0.0, 0.0, 0.0, 0.0, 0.0, 0.0, 0.0, 0.0, 0.0, 0.0, 0.0, 0.0, 0.0, 0.0, 0.0, 0.0, 0.0, 0.0, 0.0, 0.0, 0.0, 0.0, 0.0, 0.0, 0.0, 0.0, 0.0, 0.0, 0.0, 0.0, 0.0, 0.0, 0.0, 0.0, 0.0, 0.0, 0.0, 0.0, 0.0, 0.0, 0.0, 0.0, 0.0, 0.0, 0.0, 0.0, 0.0, 0.0, 0.0, 0.0, 0.0, 0.0, 0.0, 0.0, 0.0, 0.0, 0.0, 0.0, 0.0, 0.0, 0.0, 0.0, 0.0, 0.0, 0.0, 0.0, 0.0, 0.0, 0.0, 0.0, 0.0, 0.0, 0.0, 0.0, 0.0, 0.0, 0.0, 0.0, 0.0, 0.0, 0.0, 0.0, 0.0, 0.0, 0.0, 0.0, 0.0, 0.0, 0.0, 0.0, 0.0, 0.0, 0.0, 0.0, 0.0, 0.0, 0.0, 0.0, 0.0, 0.0, 0.0, 0.0, 0.0, 0.0, 0.0, 0.0, 0.0, 0.0, 0.0, 0.0, 0.0, 0.0, 0.0, 0.0, 0.0, 0.0, 0.0, 0.0, 0.0, 0.0, 0.0, 0.0, 0.0, 0.0, 0.0, 0.0, 0.0, 0.0, 0.0, 0.0, 0.0, 0.0, 0.0, 0.0, 0.0, 0.0, 0.0, 0.0, 0.0, 0.0, 0.0, 0.0, 0.0, 0.0, 0.0, 0.0, 0.0, 0.0, 0.0, 0.0, 0.0, 0.0, 0.0, 0.0, 0.0, 0.0, 0.0, 0.0, 0.0, 0.0, 0.0, 0.0, 0.0, 0.0, 0.0, 0.0, 0.0, 0.0, 0.0, 0.0, 0.0, 0.0, 0.0, 0.0, 0.0, 0.0, 0.0, 0.0, 0.0, 0.0, 0.0, 0.0, 0.0, 0.0, 0.0, 0.0, 0.0, 0.0, 0.0, 0.0, 0.0, 0.0, 0.0, 0.0, 0.0, 0.0, 0.0, 0.0, 0.0, 0.0, 0.0, 0.0, 0.0, 0.0, 0.0, 0.0, 0.0, 0.0, 0.0, 0.0, 0.0, 0.0, 0.0, 0.0, 0.0, 0.0, 0.0, 0.0, 0.0, 0.0, 0.0, 0.0, 0.0, 0.0, 0.0, 0.0, 0.0, 0.0, 0.0, 0.0, 0.0, 0.0, 0.0, 0.0, 0.0, 0.0, 0.0, 0.0, 0.0, 0.0, 0.0, 0.0, 0.0, 0.0, 0.0, 0.0, 0.0, 0.0, 0.0, 0.0, 0.0, 0.0, 0.0, 0.0, 0.0, 0.0, 0.0, 0.0, 0.0, 0.0, 0.0, 0.0, 0.0, 0.0, 0.0, 0.0, 0.0, 0.0, 0.0, 0.0, 0.0, 0.0, 0.0, 0.0, 0.0, 0.0, 0.0, 0.0, 0.0, 0.0, 0.0, 0.0, 0.0, 0.0, 0.0, 0.0, 0.0, 0.0, 0.0, 0.0, 0.0, 0.0, 0.0, 0.0, 0.0, 0.0, 0.0, 0.0, 0.0, 0.0, 0.0, 0.0, 0.0, 0.0, 0.0, 0.0, 0.0, 0.0, 0.0, 0.0, 0.0, 0.0, 0.0, 0.0, 0.0, 0.0, 0.0, 0.0, 0.0, 0.0, 0.0, 0.0, 0.0, 0.0, 0.0, 0.0, 0.0, 0.0, 0.0, 0.0, 0.0, 0.0, 0.0, 0.0, 0.0, 0.0, 0.0, 0.0, 0.0, 0.0, 0.0, 0.0, 0.0, 0.0, 0.0, 0.0, 0.0, 0.0, 0.0, 0.0, 0.0, 0.0, 0.0, 0.0, 0.0, 0.0, 0.0, 0.0, 0.0, 0.0, 0.0, 0.0, 0.0, 0.0, 0.0, 0.0, 0.0, 0.0, 0.0, 0.0, 0.0, 0.0, 0.0, 0.0, 0.0, 0.0, 0.0, 0.0, 0.0, 0.0, 0.0, 0.0, 0.0, 0.0, 0.0, 0.0, 0.0, 0.0, 0.0, 0.0, 0.0, 0.0, 0.0, 0.0, 0.0, 0.0, 0.0, 0.0, 0.0, 0.0, 0.0, 0.0, 0.0, 0.0, 0.0, 0.0, 0.0, 0.0, 0.0, 0.0, 0.0, 0.0, 0.0, 0.0, 0.0, 0.0, 0.0, 0.0, 0.0, 0.0, 0.0, 0.0, 0.0, 0.0, 0.0, 0.0, 0.0, 0.0, 0.0, 0.0, 0.0, 0.0, 0.0, 0.0, 0.0, 0.0, 0.0, 0.0, 0.0, 0.0, 0.0, 0.0, 0.0, 0.0, 0.0, 0.0, 0.0, 0.0, 0.0, 0.0, 0.0, 0.0, 0.0, 0.0, 0.0, 0.0, 0.0, 0.0, 0.0, 0.0, 0.0, 0.0, 0.0, 0.0, 0.0, 0.0, 0.0, 0.0, 0.0, 0.0, 0.0, 0.0, 0.0, 0.0, 0.0, 0.0, 0.0, 0.0, 0.0, 0.0, 0.0, 0.0, 0.0, 0.0, 0.0, 0.0, 0.0, 0.0, 0.0, 0.0, 0.0, 0.0, 0.0, 0.0, 0.0, 0.0, 0.0, 0.0, 0.0, 0.0, 0.0, 0.0, 0.0, 0.0, 0.0, 0.0, 0.0, 0.0, 0.0, 0.0, 0.0, 0.0, 0.0, 0.0, 0.0, 0.0, 0.0, 0.0, 0.0, 0.0, 0.0, 0.0, 0.0, 0.0, 0.0, 0.0, 0.0, 0.0, 0.0, 0.0, 0.0, 0.0, 0.0, 0.0, 0.0, 0.0, 0.0, 0.0, 0.0, 0.0, 0.0, 0.0, 0.0, 0.0, 0.0, 0.0, 0.0, 0.0, 0.0, 0.0, 0.0, 0.0, 0.0, 0.0, 0.0, 0.0, 0.0, 0.0, 0.0, 0.0, 0.0, 0.0, 0.0, 0.0, 0.0, 0.0, 0.0, 0.0, 0.0, 0.0, 0.0, 0.0, 0.0, 0.0, 0.0, 0.0, 0.0, 0.0, 0.0, 0.0, 0.0, 0.0, 0.0, 0.0, 0.0, 0.0, 0.0, 0.0, 0.0, 0.0, 0.0, 0.0, 0.0, 0.0, 0.0, 0.0, 0.0, 0.0, 0.0, 0.0, 0.0, 0.0, 0.0, 0.0, 0.0, 0.0, 0.0, 0.0, 0.0, 0.0, 0.0, 0.0, 0.0, 0.0, 0.0, 0.0, 0.0, 0.0, 0.0, 0.0, 0.0, 0.0, 0.0, 0.0, 0.0, 0.0, 0.0, 0.0, 0.0, 0.0, 0.0, 0.0, 0.0, 0.0, 0.0, 0.0, 0.0, 0.0, 0.0, 0.0, 0.0, 0.0, 0.0, 0.0, 0.0, 0.0, 0.0, 0.0, 0.0, 0.0, 0.0, 0.0, 0.0, 0.0, 0.0, 0.0, 0.0, 0.0, 0.0, 0.0, 0.0, 0.0, 0.0, 0.0, 0.0, 0.0, 0.0, 0.0, 0.0, 0.0, 0.0, 0.0, 0.0, 0.0, 0.0, 0.0, 0.0, 0.0, 0.0, 0.0, 0.0, 0.0, 0.0, 0.0, 0.0, 0.0, 0.0, 0.0, 0.0, 0.0, 0.0, 0.0, 0.0, 0.0, 0.0, 0.0, 0.0, 0.0, 0.0, 0.0, 0.0, 0.0, 0.0, 0.0, 0.0, 0.0, 0.0, 0.0, 0.0, 0.0, 0.0, 0.0, 0.0, 0.0, 0.0, 0.0, 0.0, 0.0, 0.0, 0.0, 0.0, 0.0, 0.0, 0.0, 0.0, 0.0, 0.0, 0.0, 0.0, 0.0, 0.0, 0.0, 0.0, 0.0, 0.0, 0.0, 0.0, 0.0, 0.0, 0.0, 0.0, 0.0, 0.0, 0.0, 0.0, 0.0, 0.0, 0.0, 0.0, 0.0, 0.0, 0.0, 0.0, 0.0, 0.0, 0.0, 0.0, 0.0, 0.0, 0.0, 0.0, 0.0, 0.0, 0.0, 0.0, 0.0, 0.0, 0.0, 0.0, 0.0, 0.0, 0.0, 0.0, 0.0, 0.0, 0.0, 0.0, 0.0, 0.0, 0.0, 0.0, 0.0, 0.0, 0.0, 0.0, 0.0, 0.0, 0.0, 0.0, 0.0, 0.0, 0.0, 0.0, 0.0, 0.0, 0.0, 0.0, 0.0, 0.0, 0.0, 0.0, 0.0, 0.0, 0.0, 0.0, 0.0, 0.0, 0.0, 0.0, 0.0, 0.0, 0.0, 0.0, 0.0, 0.0, 0.0, 0.0, 0.0, 0.0, 0.0, 0.0, 0.0, 0.0, 0.0, 0.0, 0.0, 0.0, 0.0, 0.0, 0.0, 0.0, 0.0, 0.0, 0.0, 0.0, 0.0, 0.0, 0.0, 0.0, 0.0, 0.0, 0.0, 0.0, 0.0, 0.0, 0.0, 0.0, 0.0, 0.0, 0.0, 0.0, 0.0, 0.0, 0.0, 0.0, 0.0, 0.0, 0.0, 0.0, 0.0, 0.0, 0.0, 0.0, 0.0, 0.0, 0.0, 0.0, 0.0, 0.0, 0.0, 0.0, 0.0, 0.0, 0.0, 0.0, 0.0, 0.0, 0.0, 0.0, 0.0, 0.0, 0.0, 0.0, 0.0, 0.0, 0.0, 0.0, 0.0, 0.0, 0.0, 0.0, 0.0, 0.0, 0.0, 0.0, 0.0, 0.0, 0.0, 0.0, 0.0, 0.0, 0.0, 0.0, 0.0, 0.0, 0.0, 0.0, 0.0, 0.0, 0.0, 0.0, 0.0, 0.0, 0.0, 0.0, 0.0, 0.0, 0.0, 0.0, 0.0, 0.0, 0.0, 0.0, 0.0, 0.0, 0.0, 0.0, 0.0, 0.0, 0.0, 0.0, 0.0, 0.0, 0.0, 0.0, 0.0, 0.0, 0.0, 0.0, 0.0, 0.0, 0.0, 0.0, 0.0, 0.0, 0.0, 0.0, 0.0, 0.0, 0.0, 0.0, 0.0, 0.0, 0.0, 0.0, 0.0, 0.0, 0.0, 0.0, 0.0, 0.0, 0.0, 0.0, 0.0, 0.0, 0.0, 0.0, 0.0, 0.0, 0.0, 0.0, 0.0, 0.0, 0.0, 0.0, 0.0, 0.0, 0.0, 0.0, 0.0, 0.0, 0.0, 0.0, 0.0, 0.0, 0.0, 0.0, 0.0, 0.0, 0.0, 0.0, 0.0, 0.0, 0.0, 0.0, 0.0, 0.0, 0.0, 0.0, 0.0, 0.0, 0.0, 0.0, 0.0, 0.0, 0.0, 0.0, 0.0, 0.0, 0.0, 0.0, 0.0, 0.0, 0.0, 0.0, 0.0, 0.0, 0.0, 0.0, 0.0, 0.0, 0.0, 0.0, 0.0, 0.0, 0.0, 0.0, 0.0, 0.0, 0.0, 0.0, 0.0, 0.0, 0.0, 0.0, 0.0, 0.0, 0.0, 0.0, 0.0, 0.0, 0.0, 0.0, 0.0, 0.0, 0.0, 0.0, 0.0, 0.0, 0.0, 0.0, 0.0, 0.0, 0.0, 0.0, 0.0, 0.0, 0.0, 0.0, 0.0, 0.0, 0.0, 0.0, 0.0, 0.0, 0.0, 0.0, 0.0, 0.0, 0.0, 0.0, 0.0, 0.0, 0.0, 0.0, 0.0, 0.0, 0.0, 0.0, 0.0, 0.0, 0.0, 0.0, 0.0, 0.0, 0.0, 0.0, 0.0, 0.0, 0.0, 0.0, 0.0, 0.0, 0.0, 0.0, 0.0, 0.0, 0.0, 0.0, 0.0, 0.0, 0.0, 0.0, 0.0, 0.0, 0.0, 0.0, 0.0, 0.0, 0.0, 0.0, 0.0, 0.0, 0.0, 0.0, 0.0, 0.0, 0.0, 0.0, 0.0, 0.0, 0.0, 0.0, 0.0, 0.0, 0.0, 0.0, 0.0, 0.0, 0.0, 0.0, 0.0, 0.0, 0.0, 0.0, 0.0, 0.0, 0.0, 0.0, 0.0, 0.0, 0.0, 0.0, 0.0, 0.0, 0.0, 0.0, 0.0, 0.0, 0.0, 0.0, 0.0, 0.0, 0.0, 0.0, 0.0, 0.0, 0.0, 0.0, 0.0, 0.0, 0.0, 0.0, 0.0, 0.0, 0.0, 0.0, 0.0, 0.0, 0.0, 0.0, 0.0, 0.0, 0.0, 0.0, 0.0, 0.0, 0.0, 0.0, 0.0, 0.0, 1.0, 0.0, 1.0, 0.0, 1.0, 0.0, 1.0, 0.0, 1.0, 0.0, 1.0, 0.0, 1.0, 0.0, 1.0, 0.0, 1.0, 0.0, 1.0, 0.0, 1.0, 0.0, 1.0, 0.0, 1.0, 0.0, 1.0, 0.0, 1.0, 0.0, 1.0, 0.0, 0.0, 0.0, 0.0, 0.0, 0.0, 0.0, 0.0, 0.0, 0.0, 0.0, 0.0, 0.0, 0.0, 0.0, 0.0, 0.0, 0.0, 0.0, 0.0, 0.0, 0.0, 0.0, 0.0, 0.0, 0.0, 0.0, 0.0, 0.0, 0.0, 0.0, 0.0, 0.0, 0.0, 0.0, 0.0, 0.0, 0.0, 0.0, 0.0, 0.0, 0.0, 0.0, 0.0, 0.0, 0.0, 0.0, 0.0, 0.0, 0.0, 0.0, 0.0, 0.0, 0.0, 0.0, 0.0, 0.0, 0.0, 0.0, 0.0, 0.0, 0.0, 0.0, 0.0, 0.0, 0.0, 0.0, 0.0, 0.0, 0.0, 0.0, 0.0, 0.0, 0.0, 0.0, 0.0, 0.0, 0.0, 0.0, 0.0, 0.0, 0.0, 0.0, 0.0, 0.0, 0.0, 0.0, 0.0, 0.0, 0.0, 0.0, 0.0, 0.0, 0.0, 0.0, 0.0, 0.0, 0.0, 0.0, 0.0, 0.0, 0.0, 0.0, 0.0, 0.0, 0.0, 0.0, 0.0, 0.0, 0.0, 0.0, 0.0, 0.0, 0.0, 0.0, 0.0, 0.0, 0.0, 0.0, 0.0, 0.0, 0.0, 0.0, 0.0, 0.0, 0.0, 0.0, 0.0, 0.0, 0.0, 0.0, 0.0, 0.0, 0.0, 0.0, 0.0, 0.0, 0.0, 0.0, 0.0, 0.0, 0.0, 0.0, 0.0, 0.0, 0.0, 0.0, 0.0, 0.0, 0.0, 0.0, 0.0, 0.0, 0.0, 0.0, 0.0, 0.0, 0.0, 0.0, 0.0, 0.0, 0.0, 0.0, 0.0, 0.0, 0.0, 0.0, 0.0, 0.0, 0.0, 0.0, 0.0, 0.0, 0.0, 0.0, 0.0, 0.0, 0.0, 0.0, 0.0, 0.0, 0.0, 0.0, 0.0, 0.0, 0.0, 0.0, 0.0, 0.0, 0.0, 0.0, 0.0, 0.0, 0.0, 0.0, 0.0, 0.0, 0.0, 0.0, 0.0, 0.0, 0.0, 0.0, 0.0, 0.0, 0.0, 0.0, 0.0, 0.0, 0.0, 0.0, 0.0, 0.0, 0.0, 0.0, 0.0, 0.0, 0.0, 0.0, 0.0, 0.0, 0.0, 0.0, 0.0, 0.0, 0.0, 0.0, 0.0, 0.0, 0.0, 0.0, 0.0, 0.0, 0.0, 0.0, 0.0, 0.0, 0.0, 0.0, 0.0, 0.0, 0.0, 0.0, 0.0, 0.0, 0.0, 0.0, 0.0, 0.0, 0.0, 0.0, 0.0, 0.0, 0.0, 0.0, 0.0, 0.0, 0.0, 0.0, 0.0, 0.0, 0.0, 0.0, 0.0, 0.0, 0.0, 0.0, 0.0, 0.0, 0.0, 0.0, 0.0, 0.0, 0.0, 0.0, 0.0, 0.0, 0.0, 0.0, 0.0, 0.0, 0.0, 0.0, 0.0, 0.0, 0.0, 0.0, 0.0, 0.0, 0.0, 0.0, 0.0, 0.0, 0.0, 0.0, 0.0, 0.0, 0.0, 0.0, 0.0, 0.0, 0.0, 0.0, 0.0, 0.0, 0.0, 0.0, 0.0, 0.0, 0.0, 0.0, 0.0, 0.0, 0.0, 0.0, 0.0, 0.0, 0.0, 0.0, 0.0, 0.0, 0.0, 0.0, 0.0, 0.0, 0.0, 0.0, 0.0, 0.0, 0.0, 0.0, 0.0, 0.0, 0.0, 0.0, 0.0, 0.0, 0.0, 0.0, 0.0, 0.0, 0.0, 0.0, 0.0, 0.0, 0.0, 0.0, 0.0, 0.0, 0.0, 0.0, 0.0, 0.0, 0.0, 0.0, 0.0, 0.0, 0.0, 0.0, 0.0, 0.0, 0.0, 0.0, 0.0, 0.0, 0.0, 0.0, 0.0, 0.0, 0.0, 0.0, 0.0, 0.0, 0.0, 0.0, 0.0, 0.0, 0.0, 0.0, 0.0, 0.0, 0.0, 0.0, 0.0, 0.0, 0.0, 0.0, 0.0, 0.0, 0.0, 0.0, 0.0, 0.0, 0.0, 0.0, 0.0, 0.0, 0.0, 0.0, 0.0, 0.0, 0.0, 0.0, 0.0, 0.0, 0.0, 0.0, 0.0, 0.0, 0.0, 0.0, 0.0, 0.0, 0.0, 0.0, 0.0, 0.0, 0.0, 0.0, 0.0, 0.0, 0.0, 0.0, 0.0, 0.0, 0.0, 0.0, 0.0, 0.0, 0.0, 0.0, 0.0, 0.0, 0.0, 0.0, 0.0, 0.0, 0.0, 0.0, 0.0, 0.0, 0.0, 0.0, 0.0, 0.0, 0.0, 0.0, 0.0, 0.0, 0.0, 0.0, 0.0, 0.0, 0.0, 0.0, 0.0, 0.0, 0.0, 0.0, 0.0, 0.0, 0.0, 0.0, 0.0, 0.0, 0.0, 0.0, 0.0, 0.0, 0.0, 0.0, 0.0, 0.0, 0.0, 0.0, 0.0, 0.0, 0.0, 0.0, 0.0, 0.0, 0.0, 0.0, 0.0, 0.0, 0.0, 0.0, 0.0, 0.0, 0.0, 0.0, 0.0, 0.0, 0.0, 0.0, 0.0, 0.0, 0.0, 0.0, 0.0, 0.0, 0.0, 0.0, 0.0, 0.0, 0.0, 0.0, 0.0, 0.0, 0.0, 0.0, 0.0, 0.0, 0.0, 0.0, 0.0, 0.0, 0.0, 0.0, 0.0, 0.0, 0.0, 0.0, 0.0, 0.0, 0.0, 0.0, 0.0, 0.0, 0.0, 0.0, 0.0, 0.0, 0.0, 0.0, 0.0, 0.0, 0.0, 0.0, 0.0, 0.0, 0.0, 0.0, 0.0, 0.0, 0.0, 0.0, 0.0, 0.0, 0.0, 0.0, 0.0, 0.0, 0.0, 0.0, 0.0, 0.0, 0.0, 0.0, 0.0, 0.0, 0.0, 0.0, 0.0, 0.0, 0.0, 0.0, 0.0, 0.0, 0.0, 0.0, 0.0, 0.0, 0.0, 0.0, 0.0, 0.0, 0.0, 0.0, 0.0, 0.0, 0.0, 0.0, 0.0, 0.0, 0.0, 0.0, 0.0, 0.0, 0.0, 0.0, 0.0, 0.0, 0.0, 0.0, 0.0, 0.0, 0.0, 0.0, 0.0, 0.0, 0.0, 0.0, 0.0, 0.0, 0.0, 0.0, 0.0, 0.0, 0.0, 0.0, 0.0, 0.0, 0.0, 0.0, 0.0, 0.0, 0.0, 0.0, 0.0, 0.0, 0.0, 0.0, 0.0, 0.0, 0.0, 0.0, 0.0, 0.0, 0.0, 0.0, 0.0, 0.0, 0.0, 0.0, 0.0, 0.0, 0.0, 0.0, 0.0, 0.0, 0.0, 0.0, 0.0, 0.0, 0.0, 0.0, 0.0, 0.0, 0.0, 0.0, 0.0, 0.0, 0.0, 0.0, 0.0, 0.0, 0.0, 0.0, 0.0, 0.0, 0.0, 0.0, 0.0, 0.0, 0.0, 0.0, 0.0, 0.0, 0.0, 0.0, 0.0, 0.0, 0.0, 0.0, 0.0, 0.0, 0.0, 0.0, 0.0, 0.0, 0.0, 0.0, 0.0, 0.0, 0.0, 0.0, 0.0, 0.0, 0.0, 0.0, 0.0, 0.0, 0.0, 0.0, 0.0, 0.0, 0.0, 0.0, 0.0, 0.0, 0.0, 0.0, 0.0, 0.0, 0.0, 0.0, 0.0, 0.0, 0.0, 0.0, 0.0, 0.0, 0.0, 0.0, 0.0, 0.0, 0.0, 0.0, 0.0, 0.0, 0.0, 0.0, 0.0, 0.0, 0.0, 0.0, 0.0, 0.0, 0.0, 0.0, 0.0, 0.0, 0.0, 0.0, 0.0, 0.0, 0.0, 0.0, 0.0, 0.0, 0.0, 0.0, 0.0, 0.0, 0.0, 0.0, 0.0, 0.0, 0.0, 0.0, 0.0, 0.0, 0.0, 0.0, 0.0, 0.0, 0.0, 0.0, 0.0, 0.0, 0.0, 0.0, 0.0, 0.0, 0.0, 0.0, 0.0, 0.0, 0.0, 0.0, 0.0, 0.0, 0.0, 0.0, 0.0, 0.0, 0.0, 0.0, 0.0, 0.0, 0.0, 0.0, 0.0, 0.0, 0.0, 0.0, 0.0, 0.0, 0.0, 0.0, 0.0, 0.0, 0.0, 0.0, 0.0, 0.0, 0.0, 0.0, 0.0, 0.0, 0.0, 0.0, 0.0, 0.0, 0.0, 0.0, 0.0, 0.0, 0.0, 0.0, 0.0, 0.0, 0.0, 0.0, 0.0, 0.0, 0.0, 0.0, 0.0, 0.0, 0.0, 0.0, 0.0, 0.0, 0.0, 0.0, 0.0, 0.0, 0.0, 0.0, 0.0, 0.0, 0.0, 0.0, 0.0, 0.0, 0.0, 0.0, 0.0, 0.0, 0.0, 0.0, 0.0, 0.0, 0.0, 0.0, 0.0, 0.0, 0.0, 0.0, 0.0, 0.0, 0.0, 0.0, 0.0, 0.0, 0.0, 0.0, 0.0, 0.0, 0.0, 0.0, 0.0, 0.0, 0.0, 0.0, 0.0, 0.0, 0.0, 0.0, 0.0, 0.0, 0.0, 0.0, 0.0, 0.0, 0.0, 0.0, 0.0, 0.0, 0.0, 0.0, 0.0, 0.0, 0.0, 0.0, 0.0, 0.0, 0.0, 0.0, 0.0, 0.0, 0.0, 0.0, 0.0, 0.0, 0.0, 0.0, 0.0, 0.0, 0.0, 0.0, 0.0, 0.0, 0.0, 0.0, 0.0, 0.0, 0.0, 0.0, 0.0, 0.0, 0.0, 0.0, 0.0, 0.0, 0.0, 0.0, 0.0, 0.0, 0.0, 0.0, 0.0, 0.0, 0.0, 0.0, 0.0, 0.0, 0.0, 0.0, 0.0, 0.0, 0.0, 0.0, 0.0, 0.0, 0.0, 0.0, 0.0, 0.0, 0.0, 0.0, 0.0, 0.0, 0.0, 0.0, 0.0, 0.0, 0.0, 0.0, 0.0, 0.0, 0.0, 0.0, 0.0, 0.0, 0.0, 0.0, 0.0, 0.0, 0.0, 0.0, 0.0, 0.0, 0.0, 0.0, 0.0, 0.0, 0.0, 0.0, 0.0, 0.0, 0.0, 0.0, 0.0, 0.0, 0.0, 0.0, 0.0, 0.0, 0.0, 0.0, 0.0, 0.0, 0.0, 0.0, 0.0, 0.0, 0.0, 0.0, 0.0, 0.0, 0.0, 0.0, 0.0, 0.0, 0.0, 0.0, 0.0, 0.0, 0.0, 0.0, 0.0, 0.0, 0.0, 0.0, 0.0, 0.0, 0.0, 0.0, 0.0, 0.0, 0.0, 0.0, 0.0, 0.0, 0.0, 0.0, 0.0, 0.0, 0.0, 0.0, 0.0, 0.0, 0.0, 0.0, 0.0, 0.0, 0.0, 0.0, 0.0, 0.0, 0.0, 0.0, 0.0, 0.0, 0.0, 0.0, 0.0, 0.0, 0.0, 0.0, 0.0, 0.0, 0.0, 0.0, 0.0, 0.0, 0.0, 0.0, 0.0, 0.0, 0.0, 0.0, 0.0, 0.0, 0.0, 0.0, 0.0, 0.0, 0.0, 0.0, 0.0, 0.0, 0.0, 0.0, 0.0, 0.0, 0.0, 0.0, 0.0, 0.0, 0.0, 0.0, 0.0, 0.0, 0.0, 0.0, 0.0, 0.0, 0.0, 0.0, 0.0, 0.0, 0.0, 0.0, 0.0, 0.0, 0.0, 0.0, 0.0, 0.0, 0.0, 0.0, 0.0, 0.0, 0.0, 0.0, 0.0, 0.0, 0.0, 0.0, 0.0, 0.0, 0.0, 0.0, 0.0, 0.0, 0.0, 0.0, 0.0, 0.0, 0.0, 0.0, 0.0, 0.0, 0.0, 0.0, 0.0, 0.0, 0.0, 0.0, 0.0, 0.0, 0.0, 0.0, 0.0, 0.0, 0.0, 0.0, 0.0, 0.0, 0.0, 0.0, 0.0, 0.0, 0.0, 0.0, 0.0, 0.0, 0.0, 0.0, 0.0, 0.0, 0.0, 0.0, 0.0, 0.0, 0.0, 0.0, 0.0, 0.0, 0.0, 0.0, 0.0, 0.0, 0.0, 0.0, 0.0, 0.0, 0.0, 0.0, 0.0, 0.0, 0.0, 0.0, 0.0, 0.0])
me_plane_003.update()

# ---- objects
ob_plane = bpy.data.objects.new('Plane', me_plane_003)
ob_empty = bpy.data.objects.new('Empty', None)
ob_empty_001 = bpy.data.objects.new('Empty.001', None)

# ---- transforms, parenting, visibility, modifiers, constraints
ob_plane.location = (-15.87, -24.32, 0.0)
ob_empty.location = (0.0, 0.0, 0.0)
ob_empty.scale = (25.96, 25.96, 25.96)
ob_empty.empty_display_type = 'IMAGE'
ob_empty.empty_display_size = 5.0
ob_empty.hide_select = True
ob_empty_001.location = (-29.71, -26.92, 1.078)
ob_empty_001.rotation_euler = (1.571, 0.0, -1.571)
ob_empty_001.scale = (16.21, 16.21, 16.21)
ob_empty_001.empty_display_type = 'IMAGE'
ob_empty_001.empty_display_size = 5.0
ob_empty_001.use_empty_image_alpha = True
ob_empty_001.hide_select = True

# ---- collection membership
col_collection.objects.link(ob_plane)
col_collection_2.objects.link(ob_empty)
col_collection_2.objects.link(ob_empty_001)

# ---- scene / render settings (as saved in the file)
scene.frame_start = 1; scene.frame_end = 250; scene.frame_set(2)
scene.render.engine = 'BLENDER_EEVEE_NEXT'
bpy.context.view_layer.update()

# ---- added for rendering (the .blend has no active camera and no usable light): camera, sun
cam_auto = bpy.data.cameras.new('AutoCamera')
cam_auto.lens = 50.0
cam_auto.sensor_width = 36.0
cam_auto.clip_end = 1294.89
ob_auto_camera = bpy.data.objects.new('AutoCamera', cam_auto)
scene.collection.objects.link(ob_auto_camera)
ob_auto_camera.location = (77.6378, -91.3644, 59.0268)
ob_auto_camera.rotation_euler = (1.09748, -7.21219e-08, 0.694738)
scene.camera = ob_auto_camera
light_auto_sun = bpy.data.lights.new('AutoSun', 'SUN')
light_auto_sun.energy = 3.0
light_auto_sun.angle = 0.0523599
ob_auto_sun = bpy.data.objects.new('AutoSun', light_auto_sun)
scene.collection.objects.link(ob_auto_sun)
ob_auto_sun.rotation_euler = (0.872665, 0.174533, 0.523599)
bpy.context.view_layer.update()
